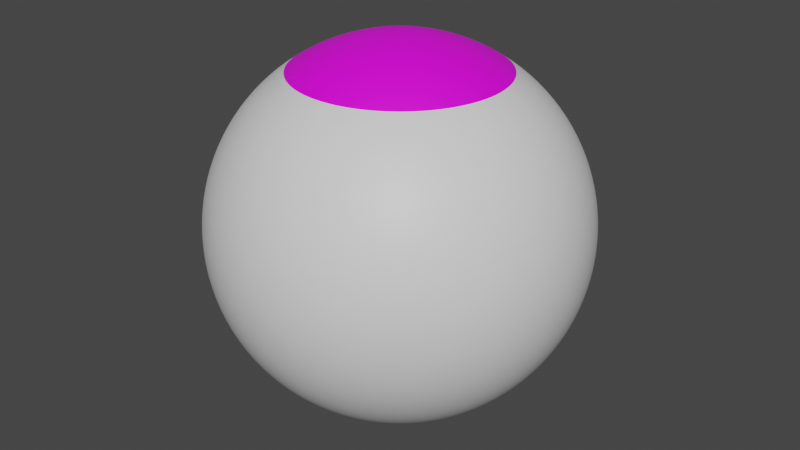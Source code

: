 # Source: globe.blend  (saved by Blender 2.92.15; exported with 4.5.12 LTS)
import bpy
from mathutils import Matrix  # noqa: F401  (used for matrix-valued properties, if any)

bpy.ops.wm.read_factory_settings(use_empty=True)
scene = bpy.context.scene
scene.name = 'Scene'

# ---- collections
col_collection = bpy.data.collections.new('Collection'); scene.collection.children.link(col_collection)

# ---- images (referenced by path relative to the original .blend; pixels are not part of the script)
import os
ASSET_DIR = os.environ.get("B2B_ASSET_DIR", "")  # directory of the original .blend (textures are referenced by path, not embedded)
HERE = os.path.dirname(os.path.abspath(__file__))  # packed textures are extracted next to this script under _unpacked/

def load_image(name, relpath, width, height, colorspace="sRGB"):
    """Load a texture the original file referenced (path relative to the .blend, or extracted next to this script)."""
    p = next((c for c in (os.path.join(HERE, relpath), os.path.join(ASSET_DIR, relpath)) if relpath and os.path.exists(c)), "")
    if p:
        img = bpy.data.images.load(p, check_existing=True)
        img.name = name
    else:  # same state as the original file: an image datablock whose file is absent (Cycles renders it pink)
        img = bpy.data.images.new(name, width, height)
        img.source = "FILE"
        img.filepath = "//" + (relpath or name)
    img.colorspace_settings.name = colorspace
    return img
img_base = load_image('base', '', 2048, 2048, 'sRGB')
img_ice3_png = load_image('Ice3.png', 'Ice3.png', 1024, 1024, 'sRGB')
img_land = load_image('Land', 'Land.png', 1024, 1024, 'sRGB')
img_water_mask = load_image('Water Mask', 'Water Mask.png', 1024, 1024, 'sRGB')

# ---- materials (node trees are filled in below, after node groups)
mat_material_001 = bpy.data.materials.new('Material.001')
mat_material_001.use_transparent_shadow = False
mat_material_002 = bpy.data.materials.new('Material.002')
mat_material_002.use_transparent_shadow = False

# ---- material node trees
mat_material_001.use_nodes = True; mat_material_001.node_tree.nodes.clear()
_N = mat_material_001.node_tree.nodes; _L = mat_material_001.node_tree.links
n0 = _N.new('ShaderNodeBsdfPrincipled'); n0.name = 'Principled BSDF'; n0.location = (10, 300)
n0.distribution = 'GGX'
n0.subsurface_method = 'BURLEY'
n0.inputs[3].default_value = 1.45
n0.inputs[27].default_value = (0.0, 0.0, 0.0, 1.0)
n0.inputs[28].default_value = 1.0
n1 = _N.new('ShaderNodeOutputMaterial'); n1.name = 'Material Output'; n1.location = (300, 300)
n2 = _N.new('ShaderNodeTexImage'); n2.name = 'Image Texture'; n2.location = (-912, 193)
n2.image = img_base
n3 = _N.new('ShaderNodeMix'); n3.name = 'Mix.001'; n3.location = (-250, -109)
n3.data_type = 'RGBA'
n4 = _N.new('ShaderNodeTexImage'); n4.name = 'Image Texture.002'; n4.location = (-601, -192)
n4.image = img_ice3_png
n5 = _N.new('ShaderNodeTexImage'); n5.name = 'Image Texture.001'; n5.location = (-920, -75)
n5.image = img_land
n6 = _N.new('ShaderNodeTexImage'); n6.name = 'Image Texture.003'; n6.location = (-157, -591)
n6.image = img_land
n7 = _N.new('ShaderNodeMix'); n7.name = 'Mix.002'; n7.location = (156, -521)
n7.data_type = 'RGBA'
n8 = _N.new('ShaderNodeMix'); n8.name = 'Mix'; n8.location = (-607, -4)
n8.data_type = 'RGBA'
n9 = _N.new('ShaderNodeUVMap'); n9.name = 'UV Map'; n9.location = (-1260, -121)
n9.uv_map = 'UVMap'
n10 = _N.new('ShaderNodeUVMap'); n10.name = 'UV Map.001'; n10.location = (-851, -412)
n10.hide = True
n10.uv_map = 'Caps'
n11 = _N.new('ShaderNodeTexImage'); n11.name = 'Image Texture.004'; n11.location = (-352, 193)
n11.image = img_water_mask
_L.new(n0.outputs[0], n1.inputs[0])
_L.new(n4.outputs[0], n3.inputs[7])
_L.new(n4.outputs[1], n3.inputs[0])
_L.new(n5.outputs[1], n8.inputs[0])
_L.new(n5.outputs[0], n8.inputs[7])
_L.new(n6.outputs[1], n7.inputs[0])
_L.new(n6.outputs[0], n7.inputs[7])
_L.new(n2.outputs[0], n8.inputs[6])
_L.new(n8.outputs[2], n3.inputs[6])
_L.new(n9.outputs[0], n5.inputs[0])
_L.new(n9.outputs[0], n2.inputs[0])
_L.new(n10.outputs[0], n4.inputs[0])
_L.new(n11.outputs[0], n0.inputs[0])
n1.is_active_output = True
mat_material_002.use_nodes = True; mat_material_002.node_tree.nodes.clear()
_N = mat_material_002.node_tree.nodes; _L = mat_material_002.node_tree.links
n0 = _N.new('ShaderNodeBsdfPrincipled'); n0.name = 'Principled BSDF'; n0.location = (10, 300)
n0.distribution = 'GGX'
n0.subsurface_method = 'BURLEY'
n0.inputs[3].default_value = 1.45
n0.inputs[27].default_value = (0.0, 0.0, 0.0, 1.0)
n0.inputs[28].default_value = 1.0
n1 = _N.new('ShaderNodeOutputMaterial'); n1.name = 'Material Output'; n1.location = (300, 300)
_L.new(n0.outputs[0], n1.inputs[0])
n1.is_active_output = True

# ---- world
world_world = bpy.data.worlds.new('World'); scene.world = world_world
world_world.use_nodes = True; world_world.node_tree.nodes.clear()
_N = world_world.node_tree.nodes; _L = world_world.node_tree.links
n0 = _N.new('ShaderNodeOutputWorld'); n0.name = 'World Output'; n0.location = (300, 300)
n1 = _N.new('ShaderNodeBackground'); n1.name = 'Background'; n1.location = (10, 300)
n1.inputs[0].default_value = (0.05088, 0.05088, 0.05088, 1.0)
_L.new(n1.outputs[0], n0.inputs[0])
n0.is_active_output = True
world_world.color = (0.05088, 0.05088, 0.05088)
world_world.use_sun_shadow = False
world_world.sun_shadow_jitter_overblur = 0.0

# ---- meshes
me_sphere = bpy.data.meshes.new('Sphere')
me_sphere.from_pydata([(0.0, 19.51, 98.08), (0.0, 38.27, 92.39), (0.0, 55.56, 83.15), (0.0, 70.71, 70.71), (0.0, 83.15, 55.56), (0.0, 92.39, 38.27), (0.0, 98.08, 19.51), (0.0, 92.39, -38.27), (0.0, 70.71, -70.71), (0.0, 38.27, -92.39), (0.0, 19.51, -98.08), (3.806, 19.13, 98.08), (7.466, 37.53, 92.39), (10.84, 54.49, 83.15), (13.79, 69.35, 70.71), (16.22, 81.55, 55.56), (18.02, 90.61, 38.27), (19.13, 96.19, 19.51), (19.51, 98.08, 7.55e-06), (19.13, 96.19, -19.51), (18.02, 90.61, -38.27), (16.22, 81.55, -55.56), (13.79, 69.35, -70.71), (10.84, 54.49, -83.15), (7.466, 37.53, -92.39), (3.806, 19.13, -98.08), (7.466, 18.02, 98.08), (14.64, 35.36, 92.39), (21.26, 51.33, 83.15), (27.06, 65.33, 70.71), (31.82, 76.82, 55.56), (35.36, 85.36, 38.27), (37.53, 90.61, 19.51), (38.27, 92.39, 7.55e-06), (37.53, 90.61, -19.51), (35.36, 85.36, -38.27), (31.82, 76.82, -55.56), (27.06, 65.33, -70.71), (21.26, 51.33, -83.15), (14.64, 35.36, -92.39), (7.466, 18.02, -98.08), (10.84, 16.22, 98.08), (21.26, 31.82, 92.39), (30.87, 46.19, 83.15), (39.28, 58.79, 70.71), (46.19, 69.13, 55.56), (51.33, 76.82, 38.27), (54.49, 81.55, 19.51), (55.56, 83.15, 7.55e-06), (54.49, 81.55, -19.51), (51.33, 76.82, -38.27), (46.19, 69.13, -55.56), (39.28, 58.79, -70.71), (30.87, 46.19, -83.15), (21.26, 31.82, -92.39), (10.84, 16.22, -98.08), (13.79, 13.79, 98.08), (27.06, 27.06, 92.39), (39.28, 39.28, 83.15), (50.0, 50.0, 70.71), (58.79, 58.79, 55.56), (65.33, 65.33, 38.27), (69.35, 69.35, 19.51), (70.71, 70.71, 7.55e-06), (69.35, 69.35, -19.51), (65.33, 65.33, -38.27), (58.79, 58.79, -55.56), (50.0, 50.0, -70.71), (39.28, 39.28, -83.15), (27.06, 27.06, -92.39), (13.79, 13.79, -98.08), (16.22, 10.84, 98.08), (31.82, 21.26, 92.39), (46.19, 30.87, 83.15), (58.79, 39.28, 70.71), (69.13, 46.19, 55.56), (76.82, 51.33, 38.27), (81.55, 54.49, 19.51), (83.15, 55.56, 7.55e-06), (81.55, 54.49, -19.51), (76.82, 51.33, -38.27), (69.13, 46.19, -55.56), (58.79, 39.28, -70.71), (46.19, 30.87, -83.15), (31.82, 21.26, -92.39), (16.22, 10.84, -98.08), (18.02, 7.466, 98.08), (35.36, 14.64, 92.39), (51.33, 21.26, 83.15), (65.33, 27.06, 70.71), (76.82, 31.82, 55.56), (85.36, 35.36, 38.27), (90.61, 37.53, 19.51), (92.39, 38.27, 7.55e-06), (90.61, 37.53, -19.51), (85.36, 35.36, -38.27), (76.82, 31.82, -55.56), (65.33, 27.06, -70.71), (51.33, 21.26, -83.15), (35.36, 14.64, -92.39), (18.02, 7.466, -98.08), (19.13, 3.806, 98.08), (37.53, 7.466, 92.39), (54.49, 10.84, 83.15), (69.35, 13.79, 70.71), (81.55, 16.22, 55.56), (90.61, 18.02, 38.27), (96.19, 19.13, 19.51), (98.08, 19.51, 7.55e-06), (96.19, 19.13, -19.51), (90.61, 18.02, -38.27), (81.55, 16.22, -55.56), (69.35, 13.79, -70.71), (54.49, 10.84, -83.15), (37.53, 7.466, -92.39), (19.13, 3.806, -98.08), (19.51, -3.329e-05, 98.08), (38.27, -3.4e-05, 92.39), (55.56, -3.305e-05, 83.15), (70.71, -3.687e-05, 70.71), (83.15, -2.638e-05, 55.56), (92.39, -4.068e-05, 38.27), (98.08, -4.831e-05, 19.51), (100.0, -3.305e-05, 7.55e-06), (98.08, -4.259e-05, -19.51), (92.39, -5.594e-05, -38.27), (83.15, -2.638e-05, -55.56), (70.71, -3.687e-05, -70.71), (55.56, -3.019e-05, -83.15), (38.27, -3.4e-05, -92.39), (19.51, -3.52e-05, -98.08), (19.13, -3.806, 98.08), (37.53, -7.466, 92.39), (54.49, -10.84, 83.15), (69.35, -13.8, 70.71), (81.55, -16.22, 55.56), (90.61, -18.02, 38.27), (96.19, -19.13, 19.51), (98.08, -19.51, 7.55e-06), (96.19, -19.13, -19.51), (90.61, -18.02, -38.27), (81.55, -16.22, -55.56), (69.35, -13.8, -70.71), (54.49, -10.84, -83.15), (37.53, -7.466, -92.39), (19.13, -3.806, -98.08), (18.02, -7.466, 98.08), (35.36, -14.64, 92.39), (51.33, -21.26, 83.15), (65.33, -27.06, 70.71), (76.82, -31.82, 55.56), (85.36, -35.36, 38.27), (90.61, -37.53, 19.51), (92.39, -38.27, 7.55e-06), (90.61, -37.53, -19.51), (85.36, -35.36, -38.27), (76.82, -31.82, -55.56), (65.33, -27.06, -70.71), (51.33, -21.26, -83.15), (35.36, -14.64, -92.39), (18.02, -7.466, -98.08), (16.22, -10.84, 98.08), (31.82, -21.26, 92.39), (46.19, -30.87, 83.15), (58.79, -39.28, 70.71), (69.13, -46.19, 55.56), (76.82, -51.33, 38.27), (81.55, -54.49, 19.51), (83.15, -55.56, 7.55e-06), (81.55, -54.49, -19.51), (76.82, -51.33, -38.27), (69.13, -46.19, -55.56), (58.79, -39.28, -70.71), (46.19, -30.87, -83.15), (31.82, -21.26, -92.39), (16.22, -10.84, -98.08), (13.79, -13.8, 98.08), (27.06, -27.06, 92.39), (39.28, -39.28, 83.15), (50.0, -50.0, 70.71), (58.79, -58.79, 55.56), (65.33, -65.33, 38.27), (69.35, -69.35, 19.51), (70.71, -70.71, 7.55e-06), (69.35, -69.35, -19.51), (65.33, -65.33, -38.27), (58.79, -58.79, -55.56), (50.0, -50.0, -70.71), (39.28, -39.28, -83.15), (27.06, -27.06, -92.39), (13.79, -13.8, -98.08), (10.84, -16.22, 98.08), (21.26, -31.82, 92.39), (30.87, -46.19, 83.15), (39.28, -58.79, 70.71), (46.19, -69.13, 55.56), (51.33, -76.82, 38.27), (54.49, -81.55, 19.51), (55.56, -83.15, 7.55e-06), (54.49, -81.55, -19.51), (51.33, -76.82, -38.27), (46.19, -69.13, -55.56), (39.28, -58.79, -70.71), (30.87, -46.19, -83.15), (21.26, -31.82, -92.39), (10.84, -16.22, -98.08), (7.466, -18.02, 98.08), (14.64, -35.36, 92.39), (21.26, -51.33, 83.15), (27.06, -65.33, 70.71), (31.82, -76.82, 55.56), (35.36, -85.36, 38.27), (37.53, -90.61, 19.51), (38.27, -92.39, 7.55e-06), (37.53, -90.61, -19.51), (35.36, -85.36, -38.27), (31.82, -76.82, -55.56), (27.06, -65.33, -70.71), (21.26, -51.33, -83.15), (14.64, -35.36, -92.39), (7.466, -18.02, -98.08), (3.806, -19.13, 98.08), (7.466, -37.53, 92.39), (10.84, -54.49, 83.15), (13.79, -69.35, 70.71), (16.22, -81.55, 55.56), (18.02, -90.61, 38.27), (19.13, -96.19, 19.51), (19.51, -98.08, 7.55e-06), (19.13, -96.19, -19.51), (18.02, -90.61, -38.27), (16.22, -81.55, -55.56), (13.79, -69.35, -70.71), (10.84, -54.49, -83.15), (7.466, -37.53, -92.39), (3.806, -19.13, -98.08), (-7.957e-07, -19.51, 98.08), (1.112e-06, -38.27, 92.39), (6.348e-07, -55.56, 83.15), (-4.134e-06, -70.71, 70.71), (6.357e-06, -83.15, 55.56), (-1.272e-05, -92.39, 38.27), (-1.272e-05, -98.08, 19.51), (4.45e-06, -100.0, 7.55e-06), (-1.462e-05, -98.08, -19.51), (-2.988e-05, -92.39, -38.27), (6.357e-06, -83.15, -55.56), (-4.134e-06, -70.71, -70.71), (3.496e-06, -55.56, -83.15), (1.58e-07, -38.27, -92.39), (-4.372e-06, -19.51, -98.08), (-3.806, -19.13, 98.08), (-7.466, -37.53, 92.39), (-10.84, -54.49, 83.15), (-13.79, -69.35, 70.71), (-16.22, -81.55, 55.56), (-18.02, -90.61, 38.27), (-19.13, -96.19, 19.51), (-19.51, -98.08, 7.55e-06), (-19.13, -96.19, -19.51), (-18.02, -90.61, -38.27), (-16.22, -81.55, -55.56), (-13.79, -69.35, -70.71), (-10.84, -54.49, -83.15), (-7.466, -37.53, -92.39), (-3.806, -19.13, -98.08), (-7.466, -18.02, 98.08), (-14.64, -35.36, 92.39), (-21.26, -51.33, 83.15), (-27.06, -65.33, 70.71), (-31.82, -76.82, 55.56), (-35.36, -85.36, 38.27), (-37.53, -90.61, 19.51), (-38.27, -92.39, 7.55e-06), (-37.53, -90.61, -19.51), (-35.36, -85.36, -38.27), (-31.82, -76.82, -55.56), (-27.06, -65.33, -70.71), (-21.26, -51.33, -83.15), (-14.64, -35.36, -92.39), (-7.466, -18.02, -98.08), (-10.84, -16.22, 98.08), (-21.26, -31.82, 92.39), (-30.87, -46.19, 83.15), (-39.28, -58.79, 70.71), (-46.19, -69.13, 55.56), (-51.33, -76.82, 38.27), (-54.49, -81.55, 19.51), (-55.56, -83.15, 7.55e-06), (-54.49, -81.55, -19.51), (-51.33, -76.82, -38.27), (-46.19, -69.13, -55.56), (-39.28, -58.79, -70.71), (-30.87, -46.19, -83.15), (-21.26, -31.82, -92.39), (-10.84, -16.22, -98.08), (-13.79, -13.8, 98.08), (-27.06, -27.06, 92.39), (-39.28, -39.28, 83.15), (-50.0, -50.0, 70.71), (-58.79, -58.79, 55.56), (-65.33, -65.33, 38.27), (-69.35, -69.35, 19.51), (-70.71, -70.71, 7.55e-06), (-69.35, -69.35, -19.51), (-65.33, -65.33, -38.27), (-58.79, -58.79, -55.56), (-50.0, -50.0, -70.71), (-39.28, -39.28, -83.15), (-27.06, -27.06, -92.39), (-13.79, -13.79, -98.08), (-16.22, -10.84, 98.08), (-31.82, -21.26, 92.39), (-46.19, -30.87, 83.15), (-58.79, -39.28, 70.71), (-69.13, -46.19, 55.56), (-76.82, -51.33, 38.27), (-81.55, -54.49, 19.51), (-83.15, -55.56, 7.55e-06), (-81.55, -54.49, -19.51), (-76.82, -51.33, -38.27), (-69.13, -46.19, -55.56), (-58.79, -39.28, -70.71), (-46.19, -30.87, -83.15), (-31.82, -21.26, -92.39), (-16.22, -10.84, -98.08), (-3.01e-05, -4.505e-05, 100.0), (-18.02, -7.466, 98.08), (-35.36, -14.64, 92.39), (-51.33, -21.26, 83.15), (-65.33, -27.06, 70.71), (-76.82, -31.82, 55.56), (-85.36, -35.36, 38.27), (-90.61, -37.53, 19.51), (-92.39, -38.27, 7.55e-06), (-90.61, -37.53, -19.51), (-85.36, -35.36, -38.27), (-76.82, -31.82, -55.56), (-65.33, -27.06, -70.71), (-51.33, -21.26, -83.15), (-35.36, -14.64, -92.39), (-18.02, -7.466, -98.08), (-19.13, -3.806, 98.08), (-37.53, -7.466, 92.39), (-54.49, -10.84, 83.15), (-69.35, -13.79, 70.71), (-81.55, -16.22, 55.56), (-90.61, -18.02, 38.27), (-96.19, -19.13, 19.51), (-98.08, -19.51, 7.55e-06), (-96.19, -19.13, -19.51), (-90.61, -18.02, -38.27), (-81.55, -16.22, -55.56), (-69.35, -13.79, -70.71), (-54.49, -10.84, -83.15), (-37.53, -7.466, -92.39), (-19.13, -3.806, -98.08), (-19.51, -2.9e-05, 98.08), (-38.27, -3.019e-05, 92.39), (-55.56, -2.638e-05, 83.15), (-70.71, -2.447e-05, 70.71), (-83.15, -3.114e-05, 55.56), (-92.39, -1.207e-05, 38.27), (-98.08, -1.588e-05, 19.51), (-100.0, -3.305e-05, 7.55e-06), (-98.08, -1.588e-05, -19.51), (-92.39, 8.911e-06, -38.27), (-83.15, -3.114e-05, -55.56), (-70.71, -2.447e-05, -70.71), (-55.56, -2.924e-05, -83.15), (-38.27, -2.781e-05, -92.39), (-19.51, -2.614e-05, -98.08), (-19.13, 3.806, 98.08), (-37.53, 7.466, 92.39), (-54.49, 10.84, 83.15), (-69.35, 13.79, 70.71), (-81.55, 16.22, 55.56), (-90.61, 18.02, 38.27), (-96.19, 19.13, 19.51), (-98.08, 19.51, 7.55e-06), (-96.19, 19.13, -19.51), (-90.61, 18.02, -38.27), (-81.55, 16.22, -55.56), (-69.35, 13.79, -70.71), (-54.49, 10.84, -83.15), (-37.53, 7.466, -92.39), (-19.13, 3.806, -98.08), (-18.02, 7.466, 98.08), (-35.36, 14.64, 92.39), (-51.33, 21.26, 83.15), (-65.33, 27.06, 70.71), (-76.82, 31.82, 55.56), (-85.36, 35.36, 38.27), (-90.61, 37.53, 19.51), (-92.39, 38.27, 7.55e-06), (-90.61, 37.53, -19.51), (-85.36, 35.36, -38.27), (-76.82, 31.82, -55.56), (-65.33, 27.06, -70.71), (-51.33, 21.26, -83.15), (-35.36, 14.64, -92.39), (-18.02, 7.466, -98.08), (-16.22, 10.84, 98.08), (-31.82, 21.26, 92.39), (-46.19, 30.87, 83.15), (-58.79, 39.28, 70.71), (-69.13, 46.19, 55.56), (-76.82, 51.33, 38.27), (-81.55, 54.49, 19.51), (-83.15, 55.56, 7.55e-06), (-81.55, 54.49, -19.51), (-76.82, 51.33, -38.27), (-69.13, 46.19, -55.56), (-58.79, 39.28, -70.71), (-46.19, 30.87, -83.15), (-31.82, 21.26, -92.39), (-16.22, 10.84, -98.08), (0.0, -3.258e-05, -100.0), (-13.79, 13.79, 98.08), (-27.06, 27.06, 92.39), (-39.28, 39.28, 83.15), (-50.0, 50.0, 70.71), (-58.79, 58.79, 55.56), (-65.33, 65.33, 38.27), (-69.35, 69.35, 19.51), (-70.71, 70.71, 7.55e-06), (-69.35, 69.35, -19.51), (-65.33, 65.33, -38.27), (-58.79, 58.79, -55.56), (-50.0, 50.0, -70.71), (-39.28, 39.28, -83.15), (-27.06, 27.06, -92.39), (-13.79, 13.79, -98.08), (-10.84, 16.22, 98.08), (-21.26, 31.82, 92.39), (-30.87, 46.19, 83.15), (-39.28, 58.79, 70.71), (-46.19, 69.13, 55.56), (-51.33, 76.82, 38.27), (-54.49, 81.55, 19.51), (-55.56, 83.15, 7.55e-06), (-54.49, 81.55, -19.51), (-51.33, 76.82, -38.27), (-46.19, 69.13, -55.56), (-39.28, 58.79, -70.71), (-30.87, 46.19, -83.15), (-21.26, 31.82, -92.39), (-10.84, 16.22, -98.08), (-7.466, 18.02, 98.08), (-14.64, 35.36, 92.39), (-21.26, 51.33, 83.15), (-27.06, 65.33, 70.71), (-31.82, 76.82, 55.56), (-35.36, 85.36, 38.27), (-37.53, 90.61, 19.51), (-38.27, 92.39, 7.55e-06), (-37.53, 90.61, -19.51), (-35.36, 85.36, -38.27), (-31.82, 76.82, -55.56), (-27.06, 65.33, -70.71), (-21.26, 51.33, -83.15), (-14.64, 35.36, -92.39), (-7.466, 18.02, -98.08), (-3.806, 19.13, 98.08), (-7.466, 37.53, 92.39), (-10.84, 54.49, 83.15), (-13.79, 69.35, 70.71), (-16.22, 81.55, 55.56), (-18.02, 90.61, 38.27), (-19.13, 96.19, 19.51), (-19.51, 98.08, 7.55e-06), (-19.13, 96.19, -19.51), (-18.02, 90.61, -38.27), (-16.22, 81.55, -55.56), (-13.79, 69.35, -70.71), (-10.84, 54.49, -83.15), (-7.466, 37.53, -92.39), (-3.806, 19.13, -98.08), (8.264e-06, 100.0, 7.55e-06), (2.925e-05, 98.08, -19.51), (1.589e-05, 83.15, -55.56), (1.208e-05, 55.56, -83.15)], [], [(10, 9, 24, 25), (478, 6, 17, 18), (0, 326, 11), (417, 10, 25), (479, 478, 18, 19), (1, 0, 11, 12), (7, 479, 19, 20), (2, 1, 12, 13), (480, 7, 20, 21), (3, 2, 13, 14), (8, 480, 21, 22), (4, 3, 14, 15), (481, 8, 22, 23), (5, 4, 15, 16), (9, 481, 23, 24), (6, 5, 16, 17), (24, 23, 38, 39), (17, 16, 31, 32), (25, 24, 39, 40), (18, 17, 32, 33), (11, 326, 26), (417, 25, 40), (19, 18, 33, 34), (12, 11, 26, 27), (20, 19, 34, 35), (13, 12, 27, 28), (21, 20, 35, 36), (14, 13, 28, 29), (22, 21, 36, 37), (15, 14, 29, 30), (23, 22, 37, 38), (16, 15, 30, 31), (28, 27, 42, 43), (36, 35, 50, 51), (29, 28, 43, 44), (37, 36, 51, 52), (30, 29, 44, 45), (38, 37, 52, 53), (31, 30, 45, 46), (39, 38, 53, 54), (32, 31, 46, 47), (40, 39, 54, 55), (33, 32, 47, 48), (26, 326, 41), (417, 40, 55), (34, 33, 48, 49), (27, 26, 41, 42), (35, 34, 49, 50), (47, 46, 61, 62), (55, 54, 69, 70), (48, 47, 62, 63), (41, 326, 56), (417, 55, 70), (49, 48, 63, 64), (42, 41, 56, 57), (50, 49, 64, 65), (43, 42, 57, 58), (51, 50, 65, 66), (44, 43, 58, 59), (52, 51, 66, 67), (45, 44, 59, 60), (53, 52, 67, 68), (46, 45, 60, 61), (54, 53, 68, 69), (66, 65, 80, 81), (59, 58, 73, 74), (67, 66, 81, 82), (60, 59, 74, 75), (68, 67, 82, 83), (61, 60, 75, 76), (69, 68, 83, 84), (62, 61, 76, 77), (70, 69, 84, 85), (63, 62, 77, 78), (56, 326, 71), (417, 70, 85), (64, 63, 78, 79), (57, 56, 71, 72), (65, 64, 79, 80), (58, 57, 72, 73), (85, 84, 99, 100), (78, 77, 92, 93), (71, 326, 86), (417, 85, 100), (79, 78, 93, 94), (72, 71, 86, 87), (80, 79, 94, 95), (73, 72, 87, 88), (81, 80, 95, 96), (74, 73, 88, 89), (82, 81, 96, 97), (75, 74, 89, 90), (83, 82, 97, 98), (76, 75, 90, 91), (84, 83, 98, 99), (77, 76, 91, 92), (97, 96, 111, 112), (90, 89, 104, 105), (98, 97, 112, 113), (91, 90, 105, 106), (99, 98, 113, 114), (92, 91, 106, 107), (100, 99, 114, 115), (93, 92, 107, 108), (86, 326, 101), (417, 100, 115), (94, 93, 108, 109), (87, 86, 101, 102), (95, 94, 109, 110), (88, 87, 102, 103), (96, 95, 110, 111), (89, 88, 103, 104), (101, 326, 116), (417, 115, 130), (109, 108, 123, 124), (102, 101, 116, 117), (110, 109, 124, 125), (103, 102, 117, 118), (111, 110, 125, 126), (104, 103, 118, 119), (112, 111, 126, 127), (105, 104, 119, 120), (113, 112, 127, 128), (106, 105, 120, 121), (114, 113, 128, 129), (107, 106, 121, 122), (115, 114, 129, 130), (108, 107, 122, 123), (120, 119, 134, 135), (128, 127, 142, 143), (121, 120, 135, 136), (129, 128, 143, 144), (122, 121, 136, 137), (130, 129, 144, 145), (123, 122, 137, 138), (116, 326, 131), (417, 130, 145), (124, 123, 138, 139), (117, 116, 131, 132), (125, 124, 139, 140), (118, 117, 132, 133), (126, 125, 140, 141), (119, 118, 133, 134), (127, 126, 141, 142), (139, 138, 153, 154), (132, 131, 146, 147), (140, 139, 154, 155), (133, 132, 147, 148), (141, 140, 155, 156), (134, 133, 148, 149), (142, 141, 156, 157), (135, 134, 149, 150), (143, 142, 157, 158), (136, 135, 150, 151), (144, 143, 158, 159), (137, 136, 151, 152), (145, 144, 159, 160), (138, 137, 152, 153), (131, 326, 146), (417, 145, 160), (158, 157, 172, 173), (151, 150, 165, 166), (159, 158, 173, 174), (152, 151, 166, 167), (160, 159, 174, 175), (153, 152, 167, 168), (146, 326, 161), (417, 160, 175), (154, 153, 168, 169), (147, 146, 161, 162), (155, 154, 169, 170), (148, 147, 162, 163), (156, 155, 170, 171), (149, 148, 163, 164), (157, 156, 171, 172), (150, 149, 164, 165), (162, 161, 176, 177), (170, 169, 184, 185), (163, 162, 177, 178), (171, 170, 185, 186), (164, 163, 178, 179), (172, 171, 186, 187), (165, 164, 179, 180), (173, 172, 187, 188), (166, 165, 180, 181), (174, 173, 188, 189), (167, 166, 181, 182), (175, 174, 189, 190), (168, 167, 182, 183), (161, 326, 176), (417, 175, 190), (169, 168, 183, 184), (181, 180, 195, 196), (189, 188, 203, 204), (182, 181, 196, 197), (190, 189, 204, 205), (183, 182, 197, 198), (176, 326, 191), (417, 190, 205), (184, 183, 198, 199), (177, 176, 191, 192), (185, 184, 199, 200), (178, 177, 192, 193), (186, 185, 200, 201), (179, 178, 193, 194), (187, 186, 201, 202), (180, 179, 194, 195), (188, 187, 202, 203), (200, 199, 214, 215), (193, 192, 207, 208), (201, 200, 215, 216), (194, 193, 208, 209), (202, 201, 216, 217), (195, 194, 209, 210), (203, 202, 217, 218), (196, 195, 210, 211), (204, 203, 218, 219), (197, 196, 211, 212), (205, 204, 219, 220), (198, 197, 212, 213), (191, 326, 206), (417, 205, 220), (199, 198, 213, 214), (192, 191, 206, 207), (219, 218, 233, 234), (212, 211, 226, 227), (220, 219, 234, 235), (213, 212, 227, 228), (206, 326, 221), (417, 220, 235), (214, 213, 228, 229), (207, 206, 221, 222), (215, 214, 229, 230), (208, 207, 222, 223), (216, 215, 230, 231), (209, 208, 223, 224), (217, 216, 231, 232), (210, 209, 224, 225), (218, 217, 232, 233), (211, 210, 225, 226), (231, 230, 245, 246), (224, 223, 238, 239), (232, 231, 246, 247), (225, 224, 239, 240), (233, 232, 247, 248), (226, 225, 240, 241), (234, 233, 248, 249), (227, 226, 241, 242), (235, 234, 249, 250), (228, 227, 242, 243), (221, 326, 236), (417, 235, 250), (229, 228, 243, 244), (222, 221, 236, 237), (230, 229, 244, 245), (223, 222, 237, 238), (250, 249, 264, 265), (243, 242, 257, 258), (236, 326, 251), (417, 250, 265), (244, 243, 258, 259), (237, 236, 251, 252), (245, 244, 259, 260), (238, 237, 252, 253), (246, 245, 260, 261), (239, 238, 253, 254), (247, 246, 261, 262), (240, 239, 254, 255), (248, 247, 262, 263), (241, 240, 255, 256), (249, 248, 263, 264), (242, 241, 256, 257), (254, 253, 268, 269), (262, 261, 276, 277), (255, 254, 269, 270), (263, 262, 277, 278), (256, 255, 270, 271), (264, 263, 278, 279), (257, 256, 271, 272), (265, 264, 279, 280), (258, 257, 272, 273), (251, 326, 266), (417, 265, 280), (259, 258, 273, 274), (252, 251, 266, 267), (260, 259, 274, 275), (253, 252, 267, 268), (261, 260, 275, 276), (273, 272, 287, 288), (266, 326, 281), (417, 280, 295), (274, 273, 288, 289), (267, 266, 281, 282), (275, 274, 289, 290), (268, 267, 282, 283), (276, 275, 290, 291), (269, 268, 283, 284), (277, 276, 291, 292), (270, 269, 284, 285), (278, 277, 292, 293), (271, 270, 285, 286), (279, 278, 293, 294), (272, 271, 286, 287), (280, 279, 294, 295), (292, 291, 306, 307), (285, 284, 299, 300), (293, 292, 307, 308), (286, 285, 300, 301), (294, 293, 308, 309), (287, 286, 301, 302), (295, 294, 309, 310), (288, 287, 302, 303), (281, 326, 296), (417, 295, 310), (289, 288, 303, 304), (282, 281, 296, 297), (290, 289, 304, 305), (283, 282, 297, 298), (291, 290, 305, 306), (284, 283, 298, 299), (296, 326, 311), (417, 310, 325), (304, 303, 318, 319), (297, 296, 311, 312), (305, 304, 319, 320), (298, 297, 312, 313), (306, 305, 320, 321), (299, 298, 313, 314), (307, 306, 321, 322), (300, 299, 314, 315), (308, 307, 322, 323), (301, 300, 315, 316), (309, 308, 323, 324), (302, 301, 316, 317), (310, 309, 324, 325), (303, 302, 317, 318), (315, 314, 330, 331), (323, 322, 338, 339), (316, 315, 331, 332), (324, 323, 339, 340), (317, 316, 332, 333), (325, 324, 340, 341), (318, 317, 333, 334), (311, 326, 327), (417, 325, 341), (319, 318, 334, 335), (312, 311, 327, 328), (320, 319, 335, 336), (313, 312, 328, 329), (321, 320, 336, 337), (314, 313, 329, 330), (322, 321, 337, 338), (335, 334, 349, 350), (328, 327, 342, 343), (336, 335, 350, 351), (329, 328, 343, 344), (337, 336, 351, 352), (330, 329, 344, 345), (338, 337, 352, 353), (331, 330, 345, 346), (339, 338, 353, 354), (332, 331, 346, 347), (340, 339, 354, 355), (333, 332, 347, 348), (341, 340, 355, 356), (334, 333, 348, 349), (327, 326, 342), (417, 341, 356), (354, 353, 368, 369), (347, 346, 361, 362), (355, 354, 369, 370), (348, 347, 362, 363), (356, 355, 370, 371), (349, 348, 363, 364), (342, 326, 357), (417, 356, 371), (350, 349, 364, 365), (343, 342, 357, 358), (351, 350, 365, 366), (344, 343, 358, 359), (352, 351, 366, 367), (345, 344, 359, 360), (353, 352, 367, 368), (346, 345, 360, 361), (366, 365, 380, 381), (359, 358, 373, 374), (367, 366, 381, 382), (360, 359, 374, 375), (368, 367, 382, 383), (361, 360, 375, 376), (369, 368, 383, 384), (362, 361, 376, 377), (370, 369, 384, 385), (363, 362, 377, 378), (371, 370, 385, 386), (364, 363, 378, 379), (357, 326, 372), (417, 371, 386), (365, 364, 379, 380), (358, 357, 372, 373), (385, 384, 399, 400), (378, 377, 392, 393), (386, 385, 400, 401), (379, 378, 393, 394), (372, 326, 387), (417, 386, 401), (380, 379, 394, 395), (373, 372, 387, 388), (381, 380, 395, 396), (374, 373, 388, 389), (382, 381, 396, 397), (375, 374, 389, 390), (383, 382, 397, 398), (376, 375, 390, 391), (384, 383, 398, 399), (377, 376, 391, 392), (389, 388, 403, 404), (397, 396, 411, 412), (390, 389, 404, 405), (398, 397, 412, 413), (391, 390, 405, 406), (399, 398, 413, 414), (392, 391, 406, 407), (400, 399, 414, 415), (393, 392, 407, 408), (401, 400, 415, 416), (394, 393, 408, 409), (387, 326, 402), (417, 401, 416), (395, 394, 409, 410), (388, 387, 402, 403), (396, 395, 410, 411), (408, 407, 423, 424), (416, 415, 431, 432), (409, 408, 424, 425), (402, 326, 418), (417, 416, 432), (410, 409, 425, 426), (403, 402, 418, 419), (411, 410, 426, 427), (404, 403, 419, 420), (412, 411, 427, 428), (405, 404, 420, 421), (413, 412, 428, 429), (406, 405, 421, 422), (414, 413, 429, 430), (407, 406, 422, 423), (415, 414, 430, 431), (428, 427, 442, 443), (421, 420, 435, 436), (429, 428, 443, 444), (422, 421, 436, 437), (430, 429, 444, 445), (423, 422, 437, 438), (431, 430, 445, 446), (424, 423, 438, 439), (432, 431, 446, 447), (425, 424, 439, 440), (418, 326, 433), (417, 432, 447), (426, 425, 440, 441), (419, 418, 433, 434), (427, 426, 441, 442), (420, 419, 434, 435), (447, 446, 461, 462), (440, 439, 454, 455), (433, 326, 448), (417, 447, 462), (441, 440, 455, 456), (434, 433, 448, 449), (442, 441, 456, 457), (435, 434, 449, 450), (443, 442, 457, 458), (436, 435, 450, 451), (444, 443, 458, 459), (437, 436, 451, 452), (445, 444, 459, 460), (438, 437, 452, 453), (446, 445, 460, 461), (439, 438, 453, 454), (451, 450, 465, 466), (459, 458, 473, 474), (452, 451, 466, 467), (460, 459, 474, 475), (453, 452, 467, 468), (461, 460, 475, 476), (454, 453, 468, 469), (462, 461, 476, 477), (455, 454, 469, 470), (448, 326, 463), (417, 462, 477), (456, 455, 470, 471), (449, 448, 463, 464), (457, 456, 471, 472), (450, 449, 464, 465), (458, 457, 472, 473), (470, 469, 6, 478), (463, 326, 0), (417, 477, 10), (471, 470, 478, 479), (464, 463, 0, 1), (472, 471, 479, 7), (465, 464, 1, 2), (473, 472, 7, 480), (466, 465, 2, 3), (474, 473, 480, 8), (467, 466, 3, 4), (475, 474, 8, 481), (468, 467, 4, 5), (476, 475, 481, 9), (469, 468, 5, 6), (477, 476, 9, 10)])
me_sphere.polygons.foreach_set('use_smooth', [True] * 512)
me_sphere.polygons.foreach_set('material_index', [0, 1, 0, 0, 1, 0, 1, 0, 1, 1, 1, 1, 1, 1, 0, 1, 0, 1, 0, 1, 0, 0, 1, 0, 1, 0, 1, 1, 1, 1, 1, 1, 0, 1, 1, 1, 1, 1, 1, 0, 1, 0, 1, 0, 0, 1, 0, 1, 1, 0, 1, 0, 0, 1, 0, 1, 0, 1, 1, 1, 1, 1, 1, 0, 1, 1, 1, 1, 1, 1, 0, 1, 0, 1, 0, 0, 1, 0, 1, 0, 0, 1, 0, 0, 1, 0, 1, 0, 1, 1, 1, 1, 1, 1, 0, 1, 1, 1, 1, 1, 0, 1, 0, 1, 0, 0, 1, 0, 1, 0, 1, 1, 0, 0, 1, 0, 1, 0, 1, 1, 1, 1, 1, 1, 0, 1, 0, 1, 1, 1, 1, 0, 1, 0, 1, 0, 0, 1, 0, 1, 0, 1, 1, 1, 1, 0, 1, 0, 1, 1, 1, 1, 1, 1, 0, 1, 0, 1, 0, 0, 1, 1, 0, 1, 0, 1, 0, 0, 1, 0, 1, 0, 1, 1, 1, 1, 0, 1, 0, 1, 1, 1, 1, 1, 1, 0, 1, 0, 1, 0, 0, 1, 1, 0, 1, 0, 1, 0, 0, 1, 0, 1, 0, 1, 1, 1, 1, 1, 1, 0, 1, 1, 1, 1, 1, 1, 0, 1, 0, 1, 0, 0, 1, 0, 0, 1, 0, 1, 0, 0, 1, 0, 1, 0, 1, 1, 1, 1, 1, 1, 1, 1, 1, 1, 1, 1, 0, 1, 0, 1, 0, 0, 1, 0, 1, 0, 0, 1, 0, 0, 1, 0, 1, 0, 1, 1, 1, 1, 1, 1, 0, 1, 1, 1, 1, 1, 1, 0, 1, 0, 1, 0, 0, 1, 0, 1, 0, 1, 1, 0, 0, 1, 0, 1, 0, 1, 1, 1, 1, 1, 1, 0, 1, 0, 1, 1, 1, 1, 0, 1, 0, 1, 0, 0, 1, 0, 1, 0, 1, 1, 0, 0, 1, 0, 1, 0, 1, 1, 1, 1, 1, 1, 0, 1, 0, 1, 1, 1, 1, 0, 1, 0, 1, 0, 0, 1, 0, 1, 0, 1, 1, 1, 1, 0, 1, 0, 1, 1, 1, 1, 1, 1, 0, 1, 0, 1, 0, 0, 1, 1, 0, 1, 0, 1, 0, 0, 1, 0, 1, 0, 1, 1, 1, 1, 1, 0, 1, 1, 1, 1, 1, 1, 0, 1, 0, 1, 0, 0, 1, 0, 0, 1, 0, 1, 0, 0, 1, 0, 1, 0, 1, 1, 1, 1, 1, 1, 0, 1, 1, 1, 1, 1, 1, 0, 1, 0, 1, 0, 0, 1, 0, 1, 1, 0, 1, 0, 0, 1, 0, 1, 0, 1, 1, 1, 1, 1, 1, 0, 1, 1, 1, 1, 1, 1, 0, 1, 0, 1, 0, 0, 1, 0, 1, 0, 0, 1, 0, 0, 1, 0, 1, 0, 1, 1, 1, 1, 1, 1, 0, 1, 1, 1, 1, 1, 1, 0, 1, 0, 1, 0, 0, 1, 0, 1, 0, 1, 1, 0, 0, 1, 0, 1, 0, 1, 1, 1, 1, 1, 1, 0, 1, 0])
_uv = me_sphere.uv_layers.new(name='UVMap')
_uv.uv.foreach_set('vector', [0.75, 0.0625, 0.75, 0.125, 0.7188, 0.125, 0.7187, 0.0625, 0.75, 0.5, 0.75, 0.5625, 0.7188, 0.5625, 0.7188, 0.5, 0.75, 0.9375, 0.7344, 1.0, 0.7187, 0.9375, 0.7344, 0.0, 0.75, 0.0625, 0.7187, 0.0625, 0.75, 0.4375, 0.75, 0.5, 0.7188, 0.5, 0.7188, 0.4375, 0.75, 0.875, 0.75, 0.9375, 0.7187, 0.9375, 0.7188, 0.875, 0.75, 0.375, 0.75, 0.4375, 0.7188, 0.4375, 0.7188, 0.375, 0.75, 0.8125, 0.75, 0.875, 0.7188, 0.875, 0.7188, 0.8125, 0.75, 0.3125, 0.75, 0.375, 0.7188, 0.375, 0.7188, 0.3125, 0.75, 0.75, 0.75, 0.8125, 0.7188, 0.8125, 0.7188, 0.75, 0.75, 0.25, 0.75, 0.3125, 0.7188, 0.3125, 0.7188, 0.25, 0.75, 0.6875, 0.75, 0.75, 0.7188, 0.75, 0.7188, 0.6875, 0.75, 0.1875, 0.75, 0.25, 0.7188, 0.25, 0.7188, 0.1875, 0.75, 0.625, 0.75, 0.6875, 0.7188, 0.6875, 0.7188, 0.625, 0.75, 0.125, 0.75, 0.1875, 0.7188, 0.1875, 0.7188, 0.125, 0.75, 0.5625, 0.75, 0.625, 0.7188, 0.625, 0.7188, 0.5625, 0.7188, 0.125, 0.7188, 0.1875, 0.6875, 0.1875, 0.6875, 0.125, 0.7188, 0.5625, 0.7188, 0.625, 0.6875, 0.625, 0.6875, 0.5625, 0.7187, 0.0625, 0.7188, 0.125, 0.6875, 0.125, 0.6875, 0.0625, 0.7188, 0.5, 0.7188, 0.5625, 0.6875, 0.5625, 0.6875, 0.5, 0.7187, 0.9375, 0.7031, 1.0, 0.6875, 0.9375, 0.7031, 0.0, 0.7187, 0.0625, 0.6875, 0.0625, 0.7188, 0.4375, 0.7188, 0.5, 0.6875, 0.5, 0.6875, 0.4375, 0.7188, 0.875, 0.7187, 0.9375, 0.6875, 0.9375, 0.6875, 0.875, 0.7188, 0.375, 0.7188, 0.4375, 0.6875, 0.4375, 0.6875, 0.375, 0.7188, 0.8125, 0.7188, 0.875, 0.6875, 0.875, 0.6875, 0.8125, 0.7188, 0.3125, 0.7188, 0.375, 0.6875, 0.375, 0.6875, 0.3125, 0.7188, 0.75, 0.7188, 0.8125, 0.6875, 0.8125, 0.6875, 0.75, 0.7188, 0.25, 0.7188, 0.3125, 0.6875, 0.3125, 0.6875, 0.25, 0.7188, 0.6875, 0.7188, 0.75, 0.6875, 0.75, 0.6875, 0.6875, 0.7188, 0.1875, 0.7188, 0.25, 0.6875, 0.25, 0.6875, 0.1875, 0.7188, 0.625, 0.7188, 0.6875, 0.6875, 0.6875, 0.6875, 0.625, 0.6875, 0.8125, 0.6875, 0.875, 0.6562, 0.875, 0.6562, 0.8125, 0.6875, 0.3125, 0.6875, 0.375, 0.6562, 0.375, 0.6562, 0.3125, 0.6875, 0.75, 0.6875, 0.8125, 0.6562, 0.8125, 0.6562, 0.75, 0.6875, 0.25, 0.6875, 0.3125, 0.6562, 0.3125, 0.6562, 0.25, 0.6875, 0.6875, 0.6875, 0.75, 0.6562, 0.75, 0.6562, 0.6875, 0.6875, 0.1875, 0.6875, 0.25, 0.6562, 0.25, 0.6562, 0.1875, 0.6875, 0.625, 0.6875, 0.6875, 0.6562, 0.6875, 0.6562, 0.625, 0.6875, 0.125, 0.6875, 0.1875, 0.6562, 0.1875, 0.6562, 0.125, 0.6875, 0.5625, 0.6875, 0.625, 0.6562, 0.625, 0.6562, 0.5625, 0.6875, 0.0625, 0.6875, 0.125, 0.6562, 0.125, 0.6562, 0.0625, 0.6875, 0.5, 0.6875, 0.5625, 0.6562, 0.5625, 0.6562, 0.5, 0.6875, 0.9375, 0.6719, 1.0, 0.6562, 0.9375, 0.6719, 0.0, 0.6875, 0.0625, 0.6562, 0.0625, 0.6875, 0.4375, 0.6875, 0.5, 0.6562, 0.5, 0.6562, 0.4375, 0.6875, 0.875, 0.6875, 0.9375, 0.6562, 0.9375, 0.6562, 0.875, 0.6875, 0.375, 0.6875, 0.4375, 0.6562, 0.4375, 0.6562, 0.375, 0.6562, 0.5625, 0.6562, 0.625, 0.625, 0.625, 0.625, 0.5625, 0.6562, 0.0625, 0.6562, 0.125, 0.625, 0.125, 0.625, 0.0625, 0.6562, 0.5, 0.6562, 0.5625, 0.625, 0.5625, 0.625, 0.5, 0.6562, 0.9375, 0.6406, 1.0, 0.625, 0.9375, 0.6406, 0.0, 0.6562, 0.0625, 0.625, 0.0625, 0.6562, 0.4375, 0.6562, 0.5, 0.625, 0.5, 0.625, 0.4375, 0.6562, 0.875, 0.6562, 0.9375, 0.625, 0.9375, 0.625, 0.875, 0.6562, 0.375, 0.6562, 0.4375, 0.625, 0.4375, 0.625, 0.375, 0.6562, 0.8125, 0.6562, 0.875, 0.625, 0.875, 0.625, 0.8125, 0.6562, 0.3125, 0.6562, 0.375, 0.625, 0.375, 0.625, 0.3125, 0.6562, 0.75, 0.6562, 0.8125, 0.625, 0.8125, 0.625, 0.75, 0.6562, 0.25, 0.6562, 0.3125, 0.625, 0.3125, 0.625, 0.25, 0.6562, 0.6875, 0.6562, 0.75, 0.625, 0.75, 0.625, 0.6875, 0.6562, 0.1875, 0.6562, 0.25, 0.625, 0.25, 0.625, 0.1875, 0.6562, 0.625, 0.6562, 0.6875, 0.625, 0.6875, 0.625, 0.625, 0.6562, 0.125, 0.6562, 0.1875, 0.625, 0.1875, 0.625, 0.125, 0.625, 0.3125, 0.625, 0.375, 0.5937, 0.375, 0.5937, 0.3125, 0.625, 0.75, 0.625, 0.8125, 0.5937, 0.8125, 0.5937, 0.75, 0.625, 0.25, 0.625, 0.3125, 0.5937, 0.3125, 0.5937, 0.25, 0.625, 0.6875, 0.625, 0.75, 0.5937, 0.75, 0.5937, 0.6875, 0.625, 0.1875, 0.625, 0.25, 0.5937, 0.25, 0.5937, 0.1875, 0.625, 0.625, 0.625, 0.6875, 0.5937, 0.6875, 0.5937, 0.625, 0.625, 0.125, 0.625, 0.1875, 0.5937, 0.1875, 0.5937, 0.125, 0.625, 0.5625, 0.625, 0.625, 0.5937, 0.625, 0.5937, 0.5625, 0.625, 0.0625, 0.625, 0.125, 0.5937, 0.125, 0.5937, 0.0625, 0.625, 0.5, 0.625, 0.5625, 0.5937, 0.5625, 0.5937, 0.5, 0.625, 0.9375, 0.6094, 1.0, 0.5937, 0.9375, 0.6094, 0.0, 0.625, 0.0625, 0.5937, 0.0625, 0.625, 0.4375, 0.625, 0.5, 0.5937, 0.5, 0.5937, 0.4375, 0.625, 0.875, 0.625, 0.9375, 0.5937, 0.9375, 0.5937, 0.875, 0.625, 0.375, 0.625, 0.4375, 0.5937, 0.4375, 0.5937, 0.375, 0.625, 0.8125, 0.625, 0.875, 0.5937, 0.875, 0.5937, 0.8125, 0.5937, 0.0625, 0.5937, 0.125, 0.5625, 0.125, 0.5625, 0.0625, 0.5937, 0.5, 0.5937, 0.5625, 0.5625, 0.5625, 0.5625, 0.5, 0.5937, 0.9375, 0.5781, 1.0, 0.5625, 0.9375, 0.5781, 0.0, 0.5937, 0.0625, 0.5625, 0.0625, 0.5937, 0.4375, 0.5937, 0.5, 0.5625, 0.5, 0.5625, 0.4375, 0.5937, 0.875, 0.5937, 0.9375, 0.5625, 0.9375, 0.5625, 0.875, 0.5937, 0.375, 0.5937, 0.4375, 0.5625, 0.4375, 0.5625, 0.375, 0.5937, 0.8125, 0.5937, 0.875, 0.5625, 0.875, 0.5625, 0.8125, 0.5937, 0.3125, 0.5937, 0.375, 0.5625, 0.375, 0.5625, 0.3125, 0.5937, 0.75, 0.5937, 0.8125, 0.5625, 0.8125, 0.5625, 0.75, 0.5937, 0.25, 0.5937, 0.3125, 0.5625, 0.3125, 0.5625, 0.25, 0.5937, 0.6875, 0.5937, 0.75, 0.5625, 0.75, 0.5625, 0.6875, 0.5937, 0.1875, 0.5937, 0.25, 0.5625, 0.25, 0.5625, 0.1875, 0.5937, 0.625, 0.5937, 0.6875, 0.5625, 0.6875, 0.5625, 0.625, 0.5937, 0.125, 0.5937, 0.1875, 0.5625, 0.1875, 0.5625, 0.125, 0.5937, 0.5625, 0.5937, 0.625, 0.5625, 0.625, 0.5625, 0.5625, 0.5625, 0.25, 0.5625, 0.3125, 0.5312, 0.3125, 0.5312, 0.25, 0.5625, 0.6875, 0.5625, 0.75, 0.5312, 0.75, 0.5312, 0.6875, 0.5625, 0.1875, 0.5625, 0.25, 0.5312, 0.25, 0.5312, 0.1875, 0.5625, 0.625, 0.5625, 0.6875, 0.5312, 0.6875, 0.5312, 0.625, 0.5625, 0.125, 0.5625, 0.1875, 0.5312, 0.1875, 0.5312, 0.125, 0.5625, 0.5625, 0.5625, 0.625, 0.5312, 0.625, 0.5312, 0.5625, 0.5625, 0.0625, 0.5625, 0.125, 0.5312, 0.125, 0.5312, 0.0625, 0.5625, 0.5, 0.5625, 0.5625, 0.5312, 0.5625, 0.5312, 0.5, 0.5625, 0.9375, 0.5469, 1.0, 0.5312, 0.9375, 0.5469, 0.0, 0.5625, 0.0625, 0.5312, 0.0625, 0.5625, 0.4375, 0.5625, 0.5, 0.5312, 0.5, 0.5312, 0.4375, 0.5625, 0.875, 0.5625, 0.9375, 0.5312, 0.9375, 0.5312, 0.875, 0.5625, 0.375, 0.5625, 0.4375, 0.5312, 0.4375, 0.5312, 0.375, 0.5625, 0.8125, 0.5625, 0.875, 0.5312, 0.875, 0.5312, 0.8125, 0.5625, 0.3125, 0.5625, 0.375, 0.5312, 0.375, 0.5312, 0.3125, 0.5625, 0.75, 0.5625, 0.8125, 0.5312, 0.8125, 0.5312, 0.75, 0.5312, 0.9375, 0.5156, 1.0, 0.5, 0.9375, 0.5156, 0.0, 0.5312, 0.0625, 0.5, 0.0625, 0.5312, 0.4375, 0.5312, 0.5, 0.5, 0.5, 0.5, 0.4375, 0.5312, 0.875, 0.5312, 0.9375, 0.5, 0.9375, 0.5, 0.875, 0.5312, 0.375, 0.5312, 0.4375, 0.5, 0.4375, 0.5, 0.375, 0.5312, 0.8125, 0.5312, 0.875, 0.5, 0.875, 0.5, 0.8125, 0.5312, 0.3125, 0.5312, 0.375, 0.5, 0.375, 0.5, 0.3125, 0.5312, 0.75, 0.5312, 0.8125, 0.5, 0.8125, 0.5, 0.75, 0.5312, 0.25, 0.5312, 0.3125, 0.5, 0.3125, 0.5, 0.25, 0.5312, 0.6875, 0.5312, 0.75, 0.5, 0.75, 0.5, 0.6875, 0.5312, 0.1875, 0.5312, 0.25, 0.5, 0.25, 0.5, 0.1875, 0.5312, 0.625, 0.5312, 0.6875, 0.5, 0.6875, 0.5, 0.625, 0.5312, 0.125, 0.5312, 0.1875, 0.5, 0.1875, 0.5, 0.125, 0.5312, 0.5625, 0.5312, 0.625, 0.5, 0.625, 0.5, 0.5625, 0.5312, 0.0625, 0.5312, 0.125, 0.5, 0.125, 0.5, 0.0625, 0.5312, 0.5, 0.5312, 0.5625, 0.5, 0.5625, 0.5, 0.5, 0.5, 0.6875, 0.5, 0.75, 0.4687, 0.75, 0.4687, 0.6875, 0.5, 0.1875, 0.5, 0.25, 0.4687, 0.25, 0.4687, 0.1875, 0.5, 0.625, 0.5, 0.6875, 0.4687, 0.6875, 0.4687, 0.625, 0.5, 0.125, 0.5, 0.1875, 0.4687, 0.1875, 0.4687, 0.125, 0.5, 0.5625, 0.5, 0.625, 0.4687, 0.625, 0.4687, 0.5625, 0.5, 0.0625, 0.5, 0.125, 0.4687, 0.125, 0.4687, 0.0625, 0.5, 0.5, 0.5, 0.5625, 0.4687, 0.5625, 0.4687, 0.5, 0.5, 0.9375, 0.4844, 1.0, 0.4687, 0.9375, 0.4844, 0.0, 0.5, 0.0625, 0.4687, 0.0625, 0.5, 0.4375, 0.5, 0.5, 0.4687, 0.5, 0.4687, 0.4375, 0.5, 0.875, 0.5, 0.9375, 0.4687, 0.9375, 0.4687, 0.875, 0.5, 0.375, 0.5, 0.4375, 0.4687, 0.4375, 0.4687, 0.375, 0.5, 0.8125, 0.5, 0.875, 0.4687, 0.875, 0.4687, 0.8125, 0.5, 0.3125, 0.5, 0.375, 0.4687, 0.375, 0.4687, 0.3125, 0.5, 0.75, 0.5, 0.8125, 0.4687, 0.8125, 0.4687, 0.75, 0.5, 0.25, 0.5, 0.3125, 0.4687, 0.3125, 0.4687, 0.25, 0.4687, 0.4375, 0.4687, 0.5, 0.4375, 0.5, 0.4375, 0.4375, 0.4687, 0.875, 0.4687, 0.9375, 0.4375, 0.9375, 0.4375, 0.875, 0.4687, 0.375, 0.4687, 0.4375, 0.4375, 0.4375, 0.4375, 0.375, 0.4687, 0.8125, 0.4687, 0.875, 0.4375, 0.875, 0.4375, 0.8125, 0.4687, 0.3125, 0.4687, 0.375, 0.4375, 0.375, 0.4375, 0.3125, 0.4687, 0.75, 0.4687, 0.8125, 0.4375, 0.8125, 0.4375, 0.75, 0.4687, 0.25, 0.4687, 0.3125, 0.4375, 0.3125, 0.4375, 0.25, 0.4687, 0.6875, 0.4687, 0.75, 0.4375, 0.75, 0.4375, 0.6875, 0.4687, 0.1875, 0.4687, 0.25, 0.4375, 0.25, 0.4375, 0.1875, 0.4687, 0.625, 0.4687, 0.6875, 0.4375, 0.6875, 0.4375, 0.625, 0.4687, 0.125, 0.4687, 0.1875, 0.4375, 0.1875, 0.4375, 0.125, 0.4687, 0.5625, 0.4687, 0.625, 0.4375, 0.625, 0.4375, 0.5625, 0.4687, 0.0625, 0.4687, 0.125, 0.4375, 0.125, 0.4375, 0.0625, 0.4687, 0.5, 0.4687, 0.5625, 0.4375, 0.5625, 0.4375, 0.5, 0.4687, 0.9375, 0.4531, 1.0, 0.4375, 0.9375, 0.4531, 0.0, 0.4687, 0.0625, 0.4375, 0.0625, 0.4375, 0.1875, 0.4375, 0.25, 0.4062, 0.25, 0.4062, 0.1875, 0.4375, 0.625, 0.4375, 0.6875, 0.4062, 0.6875, 0.4062, 0.625, 0.4375, 0.125, 0.4375, 0.1875, 0.4062, 0.1875, 0.4062, 0.125, 0.4375, 0.5625, 0.4375, 0.625, 0.4062, 0.625, 0.4062, 0.5625, 0.4375, 0.0625, 0.4375, 0.125, 0.4062, 0.125, 0.4062, 0.0625, 0.4375, 0.5, 0.4375, 0.5625, 0.4062, 0.5625, 0.4062, 0.5, 0.4375, 0.9375, 0.4219, 1.0, 0.4062, 0.9375, 0.4219, 0.0, 0.4375, 0.0625, 0.4062, 0.0625, 0.4375, 0.4375, 0.4375, 0.5, 0.4062, 0.5, 0.4062, 0.4375, 0.4375, 0.875, 0.4375, 0.9375, 0.4062, 0.9375, 0.4062, 0.875, 0.4375, 0.375, 0.4375, 0.4375, 0.4062, 0.4375, 0.4062, 0.375, 0.4375, 0.8125, 0.4375, 0.875, 0.4062, 0.875, 0.4062, 0.8125, 0.4375, 0.3125, 0.4375, 0.375, 0.4062, 0.375, 0.4062, 0.3125, 0.4375, 0.75, 0.4375, 0.8125, 0.4062, 0.8125, 0.4062, 0.75, 0.4375, 0.25, 0.4375, 0.3125, 0.4062, 0.3125, 0.4062, 0.25, 0.4375, 0.6875, 0.4375, 0.75, 0.4062, 0.75, 0.4062, 0.6875, 0.4062, 0.875, 0.4062, 0.9375, 0.375, 0.9375, 0.375, 0.875, 0.4062, 0.375, 0.4062, 0.4375, 0.375, 0.4375, 0.375, 0.375, 0.4062, 0.8125, 0.4062, 0.875, 0.375, 0.875, 0.375, 0.8125, 0.4062, 0.3125, 0.4062, 0.375, 0.375, 0.375, 0.375, 0.3125, 0.4062, 0.75, 0.4062, 0.8125, 0.375, 0.8125, 0.375, 0.75, 0.4062, 0.25, 0.4062, 0.3125, 0.375, 0.3125, 0.375, 0.25, 0.4062, 0.6875, 0.4062, 0.75, 0.375, 0.75, 0.375, 0.6875, 0.4062, 0.1875, 0.4062, 0.25, 0.375, 0.25, 0.375, 0.1875, 0.4062, 0.625, 0.4062, 0.6875, 0.375, 0.6875, 0.375, 0.625, 0.4062, 0.125, 0.4062, 0.1875, 0.375, 0.1875, 0.375, 0.125, 0.4062, 0.5625, 0.4062, 0.625, 0.375, 0.625, 0.375, 0.5625, 0.4062, 0.0625, 0.4062, 0.125, 0.375, 0.125, 0.375, 0.0625, 0.4062, 0.5, 0.4062, 0.5625, 0.375, 0.5625, 0.375, 0.5, 0.4062, 0.9375, 0.3906, 1.0, 0.375, 0.9375, 0.3906, 0.0, 0.4062, 0.0625, 0.375, 0.0625, 0.4062, 0.4375, 0.4062, 0.5, 0.375, 0.5, 0.375, 0.4375, 0.375, 0.625, 0.375, 0.6875, 0.3438, 0.6875, 0.3437, 0.625, 0.375, 0.125, 0.375, 0.1875, 0.3437, 0.1875, 0.3437, 0.125, 0.375, 0.5625, 0.375, 0.625, 0.3437, 0.625, 0.3437, 0.5625, 0.375, 0.0625, 0.375, 0.125, 0.3437, 0.125, 0.3437, 0.0625, 0.375, 0.5, 0.375, 0.5625, 0.3437, 0.5625, 0.3438, 0.5, 0.375, 0.9375, 0.3594, 1.0, 0.3437, 0.9375, 0.3594, 0.0, 0.375, 0.0625, 0.3437, 0.0625, 0.375, 0.4375, 0.375, 0.5, 0.3438, 0.5, 0.3437, 0.4375, 0.375, 0.875, 0.375, 0.9375, 0.3437, 0.9375, 0.3437, 0.875, 0.375, 0.375, 0.375, 0.4375, 0.3437, 0.4375, 0.3437, 0.375, 0.375, 0.8125, 0.375, 0.875, 0.3437, 0.875, 0.3437, 0.8125, 0.375, 0.3125, 0.375, 0.375, 0.3437, 0.375, 0.3438, 0.3125, 0.375, 0.75, 0.375, 0.8125, 0.3437, 0.8125, 0.3437, 0.75, 0.375, 0.25, 0.375, 0.3125, 0.3438, 0.3125, 0.3437, 0.25, 0.375, 0.6875, 0.375, 0.75, 0.3437, 0.75, 0.3438, 0.6875, 0.375, 0.1875, 0.375, 0.25, 0.3437, 0.25, 0.3437, 0.1875, 0.3437, 0.375, 0.3437, 0.4375, 0.3125, 0.4375, 0.3125, 0.375, 0.3437, 0.8125, 0.3437, 0.875, 0.3125, 0.875, 0.3125, 0.8125, 0.3438, 0.3125, 0.3437, 0.375, 0.3125, 0.375, 0.3125, 0.3125, 0.3437, 0.75, 0.3437, 0.8125, 0.3125, 0.8125, 0.3125, 0.75, 0.3437, 0.25, 0.3438, 0.3125, 0.3125, 0.3125, 0.3125, 0.25, 0.3438, 0.6875, 0.3437, 0.75, 0.3125, 0.75, 0.3125, 0.6875, 0.3437, 0.1875, 0.3437, 0.25, 0.3125, 0.25, 0.3125, 0.1875, 0.3437, 0.625, 0.3438, 0.6875, 0.3125, 0.6875, 0.3125, 0.625, 0.3437, 0.125, 0.3437, 0.1875, 0.3125, 0.1875, 0.3125, 0.125, 0.3437, 0.5625, 0.3437, 0.625, 0.3125, 0.625, 0.3125, 0.5625, 0.3437, 0.0625, 0.3437, 0.125, 0.3125, 0.125, 0.3125, 0.0625, 0.3438, 0.5, 0.3437, 0.5625, 0.3125, 0.5625, 0.3125, 0.5, 0.3437, 0.9375, 0.3281, 1.0, 0.3125, 0.9375, 0.3281, 0.0, 0.3437, 0.0625, 0.3125, 0.0625, 0.3437, 0.4375, 0.3438, 0.5, 0.3125, 0.5, 0.3125, 0.4375, 0.3437, 0.875, 0.3437, 0.9375, 0.3125, 0.9375, 0.3125, 0.875, 0.3125, 0.125, 0.3125, 0.1875, 0.2812, 0.1875, 0.2812, 0.125, 0.3125, 0.5625, 0.3125, 0.625, 0.2812, 0.625, 0.2812, 0.5625, 0.3125, 0.0625, 0.3125, 0.125, 0.2812, 0.125, 0.2812, 0.0625, 0.3125, 0.5, 0.3125, 0.5625, 0.2812, 0.5625, 0.2812, 0.5, 0.3125, 0.9375, 0.2969, 1.0, 0.2812, 0.9375, 0.2969, 0.0, 0.3125, 0.0625, 0.2812, 0.0625, 0.3125, 0.4375, 0.3125, 0.5, 0.2812, 0.5, 0.2812, 0.4375, 0.3125, 0.875, 0.3125, 0.9375, 0.2812, 0.9375, 0.2812, 0.875, 0.3125, 0.375, 0.3125, 0.4375, 0.2812, 0.4375, 0.2812, 0.375, 0.3125, 0.8125, 0.3125, 0.875, 0.2812, 0.875, 0.2812, 0.8125, 0.3125, 0.3125, 0.3125, 0.375, 0.2812, 0.375, 0.2812, 0.3125, 0.3125, 0.75, 0.3125, 0.8125, 0.2812, 0.8125, 0.2812, 0.75, 0.3125, 0.25, 0.3125, 0.3125, 0.2812, 0.3125, 0.2812, 0.25, 0.3125, 0.6875, 0.3125, 0.75, 0.2812, 0.75, 0.2812, 0.6875, 0.3125, 0.1875, 0.3125, 0.25, 0.2812, 0.25, 0.2812, 0.1875, 0.3125, 0.625, 0.3125, 0.6875, 0.2812, 0.6875, 0.2812, 0.625, 0.2812, 0.3125, 0.2812, 0.375, 0.25, 0.375, 0.25, 0.3125, 0.2812, 0.75, 0.2812, 0.8125, 0.25, 0.8125, 0.25, 0.75, 0.2812, 0.25, 0.2812, 0.3125, 0.25, 0.3125, 0.25, 0.25, 0.2812, 0.6875, 0.2812, 0.75, 0.25, 0.75, 0.25, 0.6875, 0.2812, 0.1875, 0.2812, 0.25, 0.25, 0.25, 0.25, 0.1875, 0.2812, 0.625, 0.2812, 0.6875, 0.25, 0.6875, 0.25, 0.625, 0.2812, 0.125, 0.2812, 0.1875, 0.25, 0.1875, 0.25, 0.125, 0.2812, 0.5625, 0.2812, 0.625, 0.25, 0.625, 0.25, 0.5625, 0.2812, 0.0625, 0.2812, 0.125, 0.25, 0.125, 0.25, 0.0625, 0.2812, 0.5, 0.2812, 0.5625, 0.25, 0.5625, 0.25, 0.5, 0.2812, 0.9375, 0.2656, 1.0, 0.25, 0.9375, 0.2656, 0.0, 0.2812, 0.0625, 0.25, 0.0625, 0.2812, 0.4375, 0.2812, 0.5, 0.25, 0.5, 0.25, 0.4375, 0.2812, 0.875, 0.2812, 0.9375, 0.25, 0.9375, 0.25, 0.875, 0.2812, 0.375, 0.2812, 0.4375, 0.25, 0.4375, 0.25, 0.375, 0.2812, 0.8125, 0.2812, 0.875, 0.25, 0.875, 0.25, 0.8125, 0.25, 0.0625, 0.25, 0.125, 0.2188, 0.125, 0.2188, 0.0625, 0.25, 0.5, 0.25, 0.5625, 0.2188, 0.5625, 0.2188, 0.5, 0.25, 0.9375, 0.2344, 1.0, 0.2188, 0.9375, 0.2344, 0.0, 0.25, 0.0625, 0.2188, 0.0625, 0.25, 0.4375, 0.25, 0.5, 0.2188, 0.5, 0.2188, 0.4375, 0.25, 0.875, 0.25, 0.9375, 0.2188, 0.9375, 0.2188, 0.875, 0.25, 0.375, 0.25, 0.4375, 0.2188, 0.4375, 0.2187, 0.375, 0.25, 0.8125, 0.25, 0.875, 0.2188, 0.875, 0.2188, 0.8125, 0.25, 0.3125, 0.25, 0.375, 0.2187, 0.375, 0.2188, 0.3125, 0.25, 0.75, 0.25, 0.8125, 0.2188, 0.8125, 0.2188, 0.75, 0.25, 0.25, 0.25, 0.3125, 0.2188, 0.3125, 0.2188, 0.25, 0.25, 0.6875, 0.25, 0.75, 0.2188, 0.75, 0.2188, 0.6875, 0.25, 0.1875, 0.25, 0.25, 0.2188, 0.25, 0.2188, 0.1875, 0.25, 0.625, 0.25, 0.6875, 0.2188, 0.6875, 0.2188, 0.625, 0.25, 0.125, 0.25, 0.1875, 0.2188, 0.1875, 0.2188, 0.125, 0.25, 0.5625, 0.25, 0.625, 0.2188, 0.625, 0.2188, 0.5625, 0.2188, 0.75, 0.2188, 0.8125, 0.1875, 0.8125, 0.1875, 0.75, 0.2188, 0.25, 0.2188, 0.3125, 0.1875, 0.3125, 0.1875, 0.25, 0.2188, 0.6875, 0.2188, 0.75, 0.1875, 0.75, 0.1875, 0.6875, 0.2188, 0.1875, 0.2188, 0.25, 0.1875, 0.25, 0.1875, 0.1875, 0.2188, 0.625, 0.2188, 0.6875, 0.1875, 0.6875, 0.1875, 0.625, 0.2188, 0.125, 0.2188, 0.1875, 0.1875, 0.1875, 0.1875, 0.125, 0.2188, 0.5625, 0.2188, 0.625, 0.1875, 0.625, 0.1875, 0.5625, 0.2188, 0.0625, 0.2188, 0.125, 0.1875, 0.125, 0.1875, 0.0625, 0.2188, 0.5, 0.2188, 0.5625, 0.1875, 0.5625, 0.1875, 0.5, 0.2188, 0.9375, 0.2031, 1.0, 0.1875, 0.9375, 0.2031, 0.0, 0.2188, 0.0625, 0.1875, 0.0625, 0.2188, 0.4375, 0.2188, 0.5, 0.1875, 0.5, 0.1875, 0.4375, 0.2188, 0.875, 0.2188, 0.9375, 0.1875, 0.9375, 0.1875, 0.875, 0.2187, 0.375, 0.2188, 0.4375, 0.1875, 0.4375, 0.1875, 0.375, 0.2188, 0.8125, 0.2188, 0.875, 0.1875, 0.875, 0.1875, 0.8125, 0.2188, 0.3125, 0.2187, 0.375, 0.1875, 0.375, 0.1875, 0.3125, 0.1875, 0.5, 0.1875, 0.5625, 0.1563, 0.5625, 0.1563, 0.5, 0.1875, 0.9375, 0.1719, 1.0, 0.1563, 0.9375, 0.1719, 0.0, 0.1875, 0.0625, 0.1563, 0.0625, 0.1875, 0.4375, 0.1875, 0.5, 0.1563, 0.5, 0.1563, 0.4375, 0.1875, 0.875, 0.1875, 0.9375, 0.1563, 0.9375, 0.1563, 0.875, 0.1875, 0.375, 0.1875, 0.4375, 0.1563, 0.4375, 0.1562, 0.375, 0.1875, 0.8125, 0.1875, 0.875, 0.1563, 0.875, 0.1563, 0.8125, 0.1875, 0.3125, 0.1875, 0.375, 0.1562, 0.375, 0.1563, 0.3125, 0.1875, 0.75, 0.1875, 0.8125, 0.1563, 0.8125, 0.1563, 0.75, 0.1875, 0.25, 0.1875, 0.3125, 0.1563, 0.3125, 0.1563, 0.25, 0.1875, 0.6875, 0.1875, 0.75, 0.1563, 0.75, 0.1563, 0.6875, 0.1875, 0.1875, 0.1875, 0.25, 0.1563, 0.25, 0.1563, 0.1875, 0.1875, 0.625, 0.1875, 0.6875, 0.1563, 0.6875, 0.1563, 0.625, 0.1875, 0.125, 0.1875, 0.1875, 0.1563, 0.1875, 0.1563, 0.125, 0.1875, 0.5625, 0.1875, 0.625, 0.1563, 0.625, 0.1563, 0.5625, 0.1875, 0.0625, 0.1875, 0.125, 0.1563, 0.125, 0.1563, 0.0625, 0.1563, 0.25, 0.1563, 0.3125, 0.125, 0.3125, 0.125, 0.25, 0.1563, 0.6875, 0.1563, 0.75, 0.125, 0.75, 0.125, 0.6875, 0.1563, 0.1875, 0.1563, 0.25, 0.125, 0.25, 0.125, 0.1875, 0.1563, 0.625, 0.1563, 0.6875, 0.125, 0.6875, 0.125, 0.625, 0.1563, 0.125, 0.1563, 0.1875, 0.125, 0.1875, 0.125, 0.125, 0.1563, 0.5625, 0.1563, 0.625, 0.125, 0.625, 0.125, 0.5625, 0.1563, 0.0625, 0.1563, 0.125, 0.125, 0.125, 0.125, 0.0625, 0.1563, 0.5, 0.1563, 0.5625, 0.125, 0.5625, 0.125, 0.5, 0.1563, 0.9375, 0.1406, 1.0, 0.125, 0.9375, 0.1406, 0.0, 0.1563, 0.0625, 0.125, 0.0625, 0.1563, 0.4375, 0.1563, 0.5, 0.125, 0.5, 0.125, 0.4375, 0.1563, 0.875, 0.1563, 0.9375, 0.125, 0.9375, 0.125, 0.875, 0.1562, 0.375, 0.1563, 0.4375, 0.125, 0.4375, 0.125, 0.375, 0.1563, 0.8125, 0.1563, 0.875, 0.125, 0.875, 0.125, 0.8125, 0.1563, 0.3125, 0.1562, 0.375, 0.125, 0.375, 0.125, 0.3125, 0.1563, 0.75, 0.1563, 0.8125, 0.125, 0.8125, 0.125, 0.75, 0.125, 0.9375, 0.1094, 1.0, 0.09375, 0.9375, 0.1094, 0.0, 0.125, 0.0625, 0.09375, 0.0625, 0.125, 0.4375, 0.125, 0.5, 0.09375, 0.5, 0.09375, 0.4375, 0.125, 0.875, 0.125, 0.9375, 0.09375, 0.9375, 0.09375, 0.875, 0.125, 0.375, 0.125, 0.4375, 0.09375, 0.4375, 0.09375, 0.375, 0.125, 0.8125, 0.125, 0.875, 0.09375, 0.875, 0.09375, 0.8125, 0.125, 0.3125, 0.125, 0.375, 0.09375, 0.375, 0.09375, 0.3125, 0.125, 0.75, 0.125, 0.8125, 0.09375, 0.8125, 0.09375, 0.75, 0.125, 0.25, 0.125, 0.3125, 0.09375, 0.3125, 0.09375, 0.25, 0.125, 0.6875, 0.125, 0.75, 0.09375, 0.75, 0.09375, 0.6875, 0.125, 0.1875, 0.125, 0.25, 0.09375, 0.25, 0.09375, 0.1875, 0.125, 0.625, 0.125, 0.6875, 0.09375, 0.6875, 0.09375, 0.625, 0.125, 0.125, 0.125, 0.1875, 0.09375, 0.1875, 0.09375, 0.125, 0.125, 0.5625, 0.125, 0.625, 0.09375, 0.625, 0.09375, 0.5625, 0.125, 0.0625, 0.125, 0.125, 0.09375, 0.125, 0.09375, 0.0625, 0.125, 0.5, 0.125, 0.5625, 0.09375, 0.5625, 0.09375, 0.5, 0.09375, 0.6875, 0.09375, 0.75, 0.0625, 0.75, 0.0625, 0.6875, 0.09375, 0.1875, 0.09375, 0.25, 0.0625, 0.25, 0.0625, 0.1875, 0.09375, 0.625, 0.09375, 0.6875, 0.0625, 0.6875, 0.0625, 0.625, 0.09375, 0.125, 0.09375, 0.1875, 0.0625, 0.1875, 0.0625, 0.125, 0.09375, 0.5625, 0.09375, 0.625, 0.0625, 0.625, 0.0625, 0.5625, 0.09375, 0.0625, 0.09375, 0.125, 0.0625, 0.125, 0.0625, 0.0625, 0.09375, 0.5, 0.09375, 0.5625, 0.0625, 0.5625, 0.0625, 0.5, 0.09375, 0.9375, 0.07813, 1.0, 0.0625, 0.9375, 0.07813, 0.0, 0.09375, 0.0625, 0.0625, 0.0625, 0.09375, 0.4375, 0.09375, 0.5, 0.0625, 0.5, 0.0625, 0.4375, 0.09375, 0.875, 0.09375, 0.9375, 0.0625, 0.9375, 0.0625, 0.875, 0.09375, 0.375, 0.09375, 0.4375, 0.0625, 0.4375, 0.0625, 0.375, 0.09375, 0.8125, 0.09375, 0.875, 0.0625, 0.875, 0.0625, 0.8125, 0.09375, 0.3125, 0.09375, 0.375, 0.0625, 0.375, 0.0625, 0.3125, 0.09375, 0.75, 0.09375, 0.8125, 0.0625, 0.8125, 0.0625, 0.75, 0.09375, 0.25, 0.09375, 0.3125, 0.0625, 0.3125, 0.0625, 0.25, 0.0625, 0.4375, 0.0625, 0.5, 0.03125, 0.5, 0.03125, 0.4375, 0.0625, 0.875, 0.0625, 0.9375, 0.03125, 0.9375, 0.03125, 0.875, 0.0625, 0.375, 0.0625, 0.4375, 0.03125, 0.4375, 0.03125, 0.375, 0.0625, 0.8125, 0.0625, 0.875, 0.03125, 0.875, 0.03125, 0.8125, 0.0625, 0.3125, 0.0625, 0.375, 0.03125, 0.375, 0.03125, 0.3125, 0.0625, 0.75, 0.0625, 0.8125, 0.03125, 0.8125, 0.03125, 0.75, 0.0625, 0.25, 0.0625, 0.3125, 0.03125, 0.3125, 0.03125, 0.25, 0.0625, 0.6875, 0.0625, 0.75, 0.03125, 0.75, 0.03125, 0.6875, 0.0625, 0.1875, 0.0625, 0.25, 0.03125, 0.25, 0.03125, 0.1875, 0.0625, 0.625, 0.0625, 0.6875, 0.03125, 0.6875, 0.03125, 0.625, 0.0625, 0.125, 0.0625, 0.1875, 0.03125, 0.1875, 0.03125, 0.125, 0.0625, 0.5625, 0.0625, 0.625, 0.03125, 0.625, 0.03125, 0.5625, 0.0625, 0.0625, 0.0625, 0.125, 0.03125, 0.125, 0.03125, 0.0625, 0.0625, 0.5, 0.0625, 0.5625, 0.03125, 0.5625, 0.03125, 0.5, 0.0625, 0.9375, 0.04688, 1.0, 0.03125, 0.9375, 0.04688, 0.0, 0.0625, 0.0625, 0.03125, 0.0625, 0.03125, 0.1875, 0.03125, 0.25, 8.941e-08, 0.25, 1.192e-07, 0.1875, 0.03125, 0.625, 0.03125, 0.6875, 8.941e-08, 0.6875, 2.98e-08, 0.625, 0.03125, 0.125, 0.03125, 0.1875, 1.192e-07, 0.1875, 1.192e-07, 0.125, 0.03125, 0.5625, 0.03125, 0.625, 2.98e-08, 0.625, 2.98e-08, 0.5625, 0.03125, 0.0625, 0.03125, 0.125, 1.192e-07, 0.125, 2.384e-07, 0.0625, 0.03125, 0.5, 0.03125, 0.5625, 2.98e-08, 0.5625, 8.941e-08, 0.5, 0.03125, 0.9375, 0.01563, 1.0, 2.682e-07, 0.9375, 0.01563, 0.0, 0.03125, 0.0625, 2.384e-07, 0.0625, 0.03125, 0.4375, 0.03125, 0.5, 8.941e-08, 0.5, 2.98e-08, 0.4375, 0.03125, 0.875, 0.03125, 0.9375, 2.682e-07, 0.9375, 1.49e-07, 0.875, 0.03125, 0.375, 0.03125, 0.4375, 2.98e-08, 0.4375, 0.0, 0.375, 0.03125, 0.8125, 0.03125, 0.875, 1.49e-07, 0.875, 8.941e-08, 0.8125, 0.03125, 0.3125, 0.03125, 0.375, 0.0, 0.375, 8.941e-08, 0.3125, 0.03125, 0.75, 0.03125, 0.8125, 8.941e-08, 0.8125, 8.941e-08, 0.75, 0.03125, 0.25, 0.03125, 0.3125, 8.941e-08, 0.3125, 8.941e-08, 0.25, 0.03125, 0.6875, 0.03125, 0.75, 8.941e-08, 0.75, 8.941e-08, 0.6875, 1.0, 0.375, 1.0, 0.4375, 0.9688, 0.4375, 0.9687, 0.375, 1.0, 0.8125, 1.0, 0.875, 0.9688, 0.875, 0.9688, 0.8125, 1.0, 0.3125, 1.0, 0.375, 0.9687, 0.375, 0.9688, 0.3125, 1.0, 0.75, 1.0, 0.8125, 0.9688, 0.8125, 0.9688, 0.75, 1.0, 0.25, 1.0, 0.3125, 0.9688, 0.3125, 0.9688, 0.25, 1.0, 0.6875, 1.0, 0.75, 0.9688, 0.75, 0.9688, 0.6875, 1.0, 0.1875, 1.0, 0.25, 0.9688, 0.25, 0.9688, 0.1875, 1.0, 0.625, 1.0, 0.6875, 0.9688, 0.6875, 0.9688, 0.625, 1.0, 0.125, 1.0, 0.1875, 0.9688, 0.1875, 0.9688, 0.125, 1.0, 0.5625, 1.0, 0.625, 0.9688, 0.625, 0.9688, 0.5625, 1.0, 0.0625, 1.0, 0.125, 0.9688, 0.125, 0.9688, 0.0625, 1.0, 0.5, 1.0, 0.5625, 0.9688, 0.5625, 0.9688, 0.5, 1.0, 0.9375, 0.9844, 1.0, 0.9688, 0.9375, 0.9844, 0.0, 1.0, 0.0625, 0.9688, 0.0625, 1.0, 0.4375, 1.0, 0.5, 0.9688, 0.5, 0.9688, 0.4375, 1.0, 0.875, 1.0, 0.9375, 0.9688, 0.9375, 0.9688, 0.875, 0.9688, 0.125, 0.9688, 0.1875, 0.9375, 0.1875, 0.9375, 0.125, 0.9688, 0.5625, 0.9688, 0.625, 0.9375, 0.625, 0.9375, 0.5625, 0.9688, 0.0625, 0.9688, 0.125, 0.9375, 0.125, 0.9375, 0.0625, 0.9688, 0.5, 0.9688, 0.5625, 0.9375, 0.5625, 0.9375, 0.5, 0.9688, 0.9375, 0.9531, 1.0, 0.9375, 0.9375, 0.9531, 0.0, 0.9688, 0.0625, 0.9375, 0.0625, 0.9688, 0.4375, 0.9688, 0.5, 0.9375, 0.5, 0.9375, 0.4375, 0.9688, 0.875, 0.9688, 0.9375, 0.9375, 0.9375, 0.9375, 0.875, 0.9687, 0.375, 0.9688, 0.4375, 0.9375, 0.4375, 0.9375, 0.375, 0.9688, 0.8125, 0.9688, 0.875, 0.9375, 0.875, 0.9375, 0.8125, 0.9688, 0.3125, 0.9687, 0.375, 0.9375, 0.375, 0.9375, 0.3125, 0.9688, 0.75, 0.9688, 0.8125, 0.9375, 0.8125, 0.9375, 0.75, 0.9688, 0.25, 0.9688, 0.3125, 0.9375, 0.3125, 0.9375, 0.25, 0.9688, 0.6875, 0.9688, 0.75, 0.9375, 0.75, 0.9375, 0.6875, 0.9688, 0.1875, 0.9688, 0.25, 0.9375, 0.25, 0.9375, 0.1875, 0.9688, 0.625, 0.9688, 0.6875, 0.9375, 0.6875, 0.9375, 0.625, 0.9375, 0.8125, 0.9375, 0.875, 0.9063, 0.875, 0.9062, 0.8125, 0.9375, 0.3125, 0.9375, 0.375, 0.9062, 0.375, 0.9062, 0.3125, 0.9375, 0.75, 0.9375, 0.8125, 0.9062, 0.8125, 0.9062, 0.75, 0.9375, 0.25, 0.9375, 0.3125, 0.9062, 0.3125, 0.9062, 0.25, 0.9375, 0.6875, 0.9375, 0.75, 0.9062, 0.75, 0.9062, 0.6875, 0.9375, 0.1875, 0.9375, 0.25, 0.9062, 0.25, 0.9062, 0.1875, 0.9375, 0.625, 0.9375, 0.6875, 0.9062, 0.6875, 0.9062, 0.625, 0.9375, 0.125, 0.9375, 0.1875, 0.9062, 0.1875, 0.9063, 0.125, 0.9375, 0.5625, 0.9375, 0.625, 0.9062, 0.625, 0.9062, 0.5625, 0.9375, 0.0625, 0.9375, 0.125, 0.9063, 0.125, 0.9063, 0.0625, 0.9375, 0.5, 0.9375, 0.5625, 0.9062, 0.5625, 0.9062, 0.5, 0.9375, 0.9375, 0.9219, 1.0, 0.9063, 0.9375, 0.9219, 0.0, 0.9375, 0.0625, 0.9063, 0.0625, 0.9375, 0.4375, 0.9375, 0.5, 0.9062, 0.5, 0.9062, 0.4375, 0.9375, 0.875, 0.9375, 0.9375, 0.9063, 0.9375, 0.9063, 0.875, 0.9375, 0.375, 0.9375, 0.4375, 0.9062, 0.4375, 0.9062, 0.375, 0.9062, 0.5625, 0.9062, 0.625, 0.875, 0.625, 0.875, 0.5625, 0.9063, 0.0625, 0.9063, 0.125, 0.875, 0.125, 0.875, 0.0625, 0.9062, 0.5, 0.9062, 0.5625, 0.875, 0.5625, 0.875, 0.5, 0.9063, 0.9375, 0.8906, 1.0, 0.875, 0.9375, 0.8906, 0.0, 0.9063, 0.0625, 0.875, 0.0625, 0.9062, 0.4375, 0.9062, 0.5, 0.875, 0.5, 0.875, 0.4375, 0.9063, 0.875, 0.9063, 0.9375, 0.875, 0.9375, 0.875, 0.875, 0.9062, 0.375, 0.9062, 0.4375, 0.875, 0.4375, 0.875, 0.375, 0.9062, 0.8125, 0.9063, 0.875, 0.875, 0.875, 0.875, 0.8125, 0.9062, 0.3125, 0.9062, 0.375, 0.875, 0.375, 0.875, 0.3125, 0.9062, 0.75, 0.9062, 0.8125, 0.875, 0.8125, 0.875, 0.75, 0.9062, 0.25, 0.9062, 0.3125, 0.875, 0.3125, 0.875, 0.25, 0.9062, 0.6875, 0.9062, 0.75, 0.875, 0.75, 0.875, 0.6875, 0.9062, 0.1875, 0.9062, 0.25, 0.875, 0.25, 0.875, 0.1875, 0.9062, 0.625, 0.9062, 0.6875, 0.875, 0.6875, 0.875, 0.625, 0.9063, 0.125, 0.9062, 0.1875, 0.875, 0.1875, 0.875, 0.125, 0.875, 0.3125, 0.875, 0.375, 0.8437, 0.375, 0.8438, 0.3125, 0.875, 0.75, 0.875, 0.8125, 0.8438, 0.8125, 0.8438, 0.75, 0.875, 0.25, 0.875, 0.3125, 0.8438, 0.3125, 0.8438, 0.25, 0.875, 0.6875, 0.875, 0.75, 0.8438, 0.75, 0.8438, 0.6875, 0.875, 0.1875, 0.875, 0.25, 0.8438, 0.25, 0.8438, 0.1875, 0.875, 0.625, 0.875, 0.6875, 0.8438, 0.6875, 0.8437, 0.625, 0.875, 0.125, 0.875, 0.1875, 0.8438, 0.1875, 0.8438, 0.125, 0.875, 0.5625, 0.875, 0.625, 0.8437, 0.625, 0.8438, 0.5625, 0.875, 0.0625, 0.875, 0.125, 0.8438, 0.125, 0.8438, 0.0625, 0.875, 0.5, 0.875, 0.5625, 0.8438, 0.5625, 0.8438, 0.5, 0.875, 0.9375, 0.8594, 1.0, 0.8438, 0.9375, 0.8594, 0.0, 0.875, 0.0625, 0.8438, 0.0625, 0.875, 0.4375, 0.875, 0.5, 0.8438, 0.5, 0.8438, 0.4375, 0.875, 0.875, 0.875, 0.9375, 0.8438, 0.9375, 0.8438, 0.875, 0.875, 0.375, 0.875, 0.4375, 0.8438, 0.4375, 0.8437, 0.375, 0.875, 0.8125, 0.875, 0.875, 0.8438, 0.875, 0.8438, 0.8125, 0.8438, 0.0625, 0.8438, 0.125, 0.8125, 0.125, 0.8125, 0.0625, 0.8438, 0.5, 0.8438, 0.5625, 0.8125, 0.5625, 0.8125, 0.5, 0.8438, 0.9375, 0.8281, 1.0, 0.8125, 0.9375, 0.8281, 0.0, 0.8438, 0.0625, 0.8125, 0.0625, 0.8438, 0.4375, 0.8438, 0.5, 0.8125, 0.5, 0.8125, 0.4375, 0.8438, 0.875, 0.8438, 0.9375, 0.8125, 0.9375, 0.8125, 0.875, 0.8437, 0.375, 0.8438, 0.4375, 0.8125, 0.4375, 0.8125, 0.375, 0.8438, 0.8125, 0.8438, 0.875, 0.8125, 0.875, 0.8125, 0.8125, 0.8438, 0.3125, 0.8437, 0.375, 0.8125, 0.375, 0.8125, 0.3125, 0.8438, 0.75, 0.8438, 0.8125, 0.8125, 0.8125, 0.8125, 0.75, 0.8438, 0.25, 0.8438, 0.3125, 0.8125, 0.3125, 0.8125, 0.25, 0.8438, 0.6875, 0.8438, 0.75, 0.8125, 0.75, 0.8125, 0.6875, 0.8438, 0.1875, 0.8438, 0.25, 0.8125, 0.25, 0.8125, 0.1875, 0.8437, 0.625, 0.8438, 0.6875, 0.8125, 0.6875, 0.8125, 0.625, 0.8438, 0.125, 0.8438, 0.1875, 0.8125, 0.1875, 0.8125, 0.125, 0.8438, 0.5625, 0.8437, 0.625, 0.8125, 0.625, 0.8125, 0.5625, 0.8125, 0.75, 0.8125, 0.8125, 0.7812, 0.8125, 0.7812, 0.75, 0.8125, 0.25, 0.8125, 0.3125, 0.7812, 0.3125, 0.7812, 0.25, 0.8125, 0.6875, 0.8125, 0.75, 0.7812, 0.75, 0.7812, 0.6875, 0.8125, 0.1875, 0.8125, 0.25, 0.7812, 0.25, 0.7812, 0.1875, 0.8125, 0.625, 0.8125, 0.6875, 0.7812, 0.6875, 0.7812, 0.625, 0.8125, 0.125, 0.8125, 0.1875, 0.7812, 0.1875, 0.7812, 0.125, 0.8125, 0.5625, 0.8125, 0.625, 0.7812, 0.625, 0.7812, 0.5625, 0.8125, 0.0625, 0.8125, 0.125, 0.7812, 0.125, 0.7812, 0.0625, 0.8125, 0.5, 0.8125, 0.5625, 0.7812, 0.5625, 0.7812, 0.5, 0.8125, 0.9375, 0.7969, 1.0, 0.7812, 0.9375, 0.7969, 0.0, 0.8125, 0.0625, 0.7812, 0.0625, 0.8125, 0.4375, 0.8125, 0.5, 0.7812, 0.5, 0.7812, 0.4375, 0.8125, 0.875, 0.8125, 0.9375, 0.7812, 0.9375, 0.7812, 0.875, 0.8125, 0.375, 0.8125, 0.4375, 0.7812, 0.4375, 0.7812, 0.375, 0.8125, 0.8125, 0.8125, 0.875, 0.7812, 0.875, 0.7812, 0.8125, 0.8125, 0.3125, 0.8125, 0.375, 0.7812, 0.375, 0.7812, 0.3125, 0.7812, 0.5, 0.7812, 0.5625, 0.75, 0.5625, 0.75, 0.5, 0.7812, 0.9375, 0.7656, 1.0, 0.75, 0.9375, 0.7656, 0.0, 0.7812, 0.0625, 0.75, 0.0625, 0.7812, 0.4375, 0.7812, 0.5, 0.75, 0.5, 0.75, 0.4375, 0.7812, 0.875, 0.7812, 0.9375, 0.75, 0.9375, 0.75, 0.875, 0.7812, 0.375, 0.7812, 0.4375, 0.75, 0.4375, 0.75, 0.375, 0.7812, 0.8125, 0.7812, 0.875, 0.75, 0.875, 0.75, 0.8125, 0.7812, 0.3125, 0.7812, 0.375, 0.75, 0.375, 0.75, 0.3125, 0.7812, 0.75, 0.7812, 0.8125, 0.75, 0.8125, 0.75, 0.75, 0.7812, 0.25, 0.7812, 0.3125, 0.75, 0.3125, 0.75, 0.25, 0.7812, 0.6875, 0.7812, 0.75, 0.75, 0.75, 0.75, 0.6875, 0.7812, 0.1875, 0.7812, 0.25, 0.75, 0.25, 0.75, 0.1875, 0.7812, 0.625, 0.7812, 0.6875, 0.75, 0.6875, 0.75, 0.625, 0.7812, 0.125, 0.7812, 0.1875, 0.75, 0.1875, 0.75, 0.125, 0.7812, 0.5625, 0.7812, 0.625, 0.75, 0.625, 0.75, 0.5625, 0.7812, 0.0625, 0.7812, 0.125, 0.75, 0.125, 0.75, 0.0625])
_uv.active_render = True
_uv = me_sphere.uv_layers.new(name='Caps')
_uv.uv.foreach_set('vector', [0.2937, 0.2355, 0.2584, 0.1357, 0.2985, 0.1257, 0.3136, 0.2305, 0.302, 0.9155, 0.291, 0.913, 0.2923, 0.9031, 0.3035, 0.9035, 0.7285, 0.8241, 0.7494, 0.7519, 0.743, 0.8268, 0.3288, 0.3336, 0.2937, 0.2355, 0.3136, 0.2305, 0.06914, 0.9279, 0.05775, 0.9325, 0.05435, 0.9198, 0.06616, 0.9178, 0.7072, 0.8973, 0.7285, 0.8241, 0.743, 0.8268, 0.7364, 0.9027, 0.07837, 0.9242, 0.06914, 0.9279, 0.06616, 0.9178, 0.07596, 0.916, 0.685, 0.9731, 0.7072, 0.8973, 0.7364, 0.9027, 0.7294, 0.9813, 0.08634, 0.9209, 0.07837, 0.9242, 0.07596, 0.916, 0.08441, 0.9145, 0.2663, 0.9073, 0.2596, 0.9057, 0.2601, 0.902, 0.267, 0.9023, 0.09344, 0.9181, 0.08634, 0.9209, 0.08441, 0.9145, 0.09195, 0.9131, 0.2737, 0.909, 0.2663, 0.9073, 0.267, 0.9023, 0.2745, 0.9025, 0.09994, 0.9154, 0.09344, 0.9181, 0.09195, 0.9131, 0.09884, 0.9118, 0.2818, 0.9109, 0.2737, 0.909, 0.2745, 0.9025, 0.2828, 0.9028, 0.2584, 0.1357, 0.2221, 0.03151, 0.2835, 0.01654, 0.2985, 0.1257, 0.291, 0.913, 0.2818, 0.9109, 0.2828, 0.9028, 0.2923, 0.9031, 0.2985, 0.1257, 0.2835, 0.01654, 0.3466, 0.01401, 0.3398, 0.1239, 0.2923, 0.9031, 0.2828, 0.9028, 0.2822, 0.8947, 0.2916, 0.8932, 0.3136, 0.2305, 0.2985, 0.1257, 0.3398, 0.1239, 0.334, 0.2295, 0.3035, 0.9035, 0.2923, 0.9031, 0.2916, 0.8932, 0.3027, 0.8913, 0.743, 0.8268, 0.7494, 0.7519, 0.7578, 0.8266, 0.3288, 0.3336, 0.3136, 0.2305, 0.334, 0.2295, 0.06616, 0.9178, 0.05435, 0.9198, 0.05362, 0.9069, 0.06538, 0.9073, 0.7364, 0.9027, 0.743, 0.8268, 0.7578, 0.8266, 0.7661, 0.9023, 0.07596, 0.916, 0.06616, 0.9178, 0.06538, 0.9073, 0.07526, 0.9076, 0.7294, 0.9813, 0.7364, 0.9027, 0.7661, 0.9023, 0.7745, 0.9807, 0.08441, 0.9145, 0.07596, 0.916, 0.07526, 0.9076, 0.08382, 0.9078, 0.267, 0.9023, 0.2601, 0.902, 0.2598, 0.8983, 0.2666, 0.8972, 0.09195, 0.9131, 0.08441, 0.9145, 0.08382, 0.9078, 0.09147, 0.908, 0.2745, 0.9025, 0.267, 0.9023, 0.2666, 0.8972, 0.274, 0.896, 0.09884, 0.9118, 0.09195, 0.9131, 0.09147, 0.908, 0.09847, 0.908, 0.2828, 0.9028, 0.2745, 0.9025, 0.274, 0.896, 0.2822, 0.8947, 0.7745, 0.9807, 0.7661, 0.9023, 0.7951, 0.8961, 0.8186, 0.9714, 0.08382, 0.9078, 0.07526, 0.9076, 0.07626, 0.8993, 0.08457, 0.9012, 0.2666, 0.8972, 0.2598, 0.8983, 0.2588, 0.8947, 0.2653, 0.8923, 0.09147, 0.908, 0.08382, 0.9078, 0.08457, 0.9012, 0.09202, 0.9028, 0.274, 0.896, 0.2666, 0.8972, 0.2653, 0.8923, 0.2723, 0.8897, 0.09847, 0.908, 0.09147, 0.908, 0.09202, 0.9028, 0.09885, 0.9043, 0.2822, 0.8947, 0.274, 0.896, 0.2723, 0.8897, 0.2801, 0.8868, 0.3398, 0.1239, 0.3466, 0.01401, 0.4089, 0.02398, 0.3806, 0.1303, 0.2916, 0.8932, 0.2822, 0.8947, 0.2801, 0.8868, 0.289, 0.8835, 0.334, 0.2295, 0.3398, 0.1239, 0.3806, 0.1303, 0.3542, 0.2326, 0.3027, 0.8913, 0.2916, 0.8932, 0.289, 0.8835, 0.2995, 0.8796, 0.7578, 0.8266, 0.7494, 0.7519, 0.7722, 0.8235, 0.3288, 0.3336, 0.334, 0.2295, 0.3542, 0.2326, 0.06538, 0.9073, 0.05362, 0.9069, 0.05541, 0.8943, 0.06672, 0.8971, 0.7661, 0.9023, 0.7578, 0.8266, 0.7722, 0.8235, 0.7951, 0.8961, 0.07526, 0.9076, 0.06538, 0.9073, 0.06672, 0.8971, 0.07626, 0.8993, 0.289, 0.8835, 0.2801, 0.8868, 0.2765, 0.8795, 0.2846, 0.8745, 0.3542, 0.2326, 0.3806, 0.1303, 0.4194, 0.1445, 0.3735, 0.2395, 0.2995, 0.8796, 0.289, 0.8835, 0.2846, 0.8745, 0.2942, 0.8687, 0.7722, 0.8235, 0.7494, 0.7519, 0.7857, 0.8177, 0.3288, 0.3336, 0.3542, 0.2326, 0.3735, 0.2395, 0.06672, 0.8971, 0.05541, 0.8943, 0.05959, 0.8825, 0.07004, 0.8873, 0.7951, 0.8961, 0.7722, 0.8235, 0.7857, 0.8177, 0.8223, 0.8844, 0.07626, 0.8993, 0.06672, 0.8971, 0.07004, 0.8873, 0.07888, 0.8914, 0.8186, 0.9714, 0.7951, 0.8961, 0.8223, 0.8844, 0.8601, 0.9536, 0.08457, 0.9012, 0.07626, 0.8993, 0.07888, 0.8914, 0.08662, 0.8949, 0.2653, 0.8923, 0.2588, 0.8947, 0.2572, 0.8914, 0.263, 0.8878, 0.09202, 0.9028, 0.08457, 0.9012, 0.08662, 0.8949, 0.09356, 0.8979, 0.2723, 0.8897, 0.2653, 0.8923, 0.263, 0.8878, 0.2694, 0.8838, 0.09885, 0.9043, 0.09202, 0.9028, 0.09356, 0.8979, 0.09996, 0.9007, 0.2801, 0.8868, 0.2723, 0.8897, 0.2694, 0.8838, 0.2765, 0.8795, 0.3806, 0.1303, 0.4089, 0.02398, 0.4678, 0.04598, 0.4194, 0.1445, 0.08662, 0.8949, 0.07888, 0.8914, 0.08299, 0.8842, 0.08986, 0.8891, 0.263, 0.8878, 0.2572, 0.8914, 0.2549, 0.8884, 0.2599, 0.8837, 0.09356, 0.8979, 0.08662, 0.8949, 0.08986, 0.8891, 0.09604, 0.8935, 0.2694, 0.8838, 0.263, 0.8878, 0.2599, 0.8837, 0.2654, 0.8787, 0.09996, 0.9007, 0.09356, 0.8979, 0.09604, 0.8935, 0.1018, 0.8974, 0.2765, 0.8795, 0.2694, 0.8838, 0.2654, 0.8787, 0.2715, 0.873, 0.4194, 0.1445, 0.4678, 0.04598, 0.5212, 0.07907, 0.4545, 0.1659, 0.2846, 0.8745, 0.2765, 0.8795, 0.2715, 0.873, 0.2786, 0.8666, 0.3735, 0.2395, 0.4194, 0.1445, 0.4545, 0.1659, 0.3909, 0.2501, 0.2942, 0.8687, 0.2846, 0.8745, 0.2786, 0.8666, 0.2868, 0.859, 0.7857, 0.8177, 0.7494, 0.7519, 0.7979, 0.8093, 0.3288, 0.3336, 0.3735, 0.2395, 0.3909, 0.2501, 0.07004, 0.8873, 0.05959, 0.8825, 0.06594, 0.8717, 0.07517, 0.8785, 0.8223, 0.8844, 0.7857, 0.8177, 0.7979, 0.8093, 0.8468, 0.8676, 0.07888, 0.8914, 0.07004, 0.8873, 0.07517, 0.8785, 0.08299, 0.8842, 0.8601, 0.9536, 0.8223, 0.8844, 0.8468, 0.8676, 0.8973, 0.9281, 0.3909, 0.2501, 0.4545, 0.1659, 0.4847, 0.1939, 0.406, 0.2639, 0.2868, 0.859, 0.2786, 0.8666, 0.2711, 0.8599, 0.2777, 0.8509, 0.7979, 0.8093, 0.7494, 0.7519, 0.8081, 0.7988, 0.3288, 0.3336, 0.3909, 0.2501, 0.406, 0.2639, 0.07517, 0.8785, 0.06594, 0.8717, 0.0742, 0.8625, 0.08188, 0.8709, 0.8468, 0.8676, 0.7979, 0.8093, 0.8081, 0.7988, 0.8675, 0.8464, 0.08299, 0.8842, 0.07517, 0.8785, 0.08188, 0.8709, 0.08841, 0.878, 0.8973, 0.9281, 0.8468, 0.8676, 0.8675, 0.8464, 0.9288, 0.8959, 0.08986, 0.8891, 0.08299, 0.8842, 0.08841, 0.878, 0.09414, 0.8841, 0.2599, 0.8837, 0.2549, 0.8884, 0.2521, 0.886, 0.2561, 0.8804, 0.09604, 0.8935, 0.08986, 0.8891, 0.09414, 0.8841, 0.09933, 0.8896, 0.2654, 0.8787, 0.2599, 0.8837, 0.2561, 0.8804, 0.2605, 0.8744, 0.1018, 0.8974, 0.09604, 0.8935, 0.09933, 0.8896, 0.1041, 0.8945, 0.2715, 0.873, 0.2654, 0.8787, 0.2605, 0.8744, 0.2654, 0.8676, 0.4545, 0.1659, 0.5212, 0.07907, 0.5669, 0.1219, 0.4847, 0.1939, 0.2786, 0.8666, 0.2715, 0.873, 0.2654, 0.8676, 0.2711, 0.8599, 0.09933, 0.8896, 0.09414, 0.8841, 0.09931, 0.88, 0.1033, 0.8864, 0.2605, 0.8744, 0.2561, 0.8804, 0.2517, 0.8779, 0.2549, 0.8711, 0.1041, 0.8945, 0.09933, 0.8896, 0.1033, 0.8864, 0.1071, 0.8922, 0.2654, 0.8676, 0.2605, 0.8744, 0.2549, 0.8711, 0.2584, 0.8635, 0.4847, 0.1939, 0.5669, 0.1219, 0.6033, 0.1726, 0.5088, 0.2271, 0.2711, 0.8599, 0.2654, 0.8676, 0.2584, 0.8635, 0.2624, 0.8549, 0.406, 0.2639, 0.4847, 0.1939, 0.5088, 0.2271, 0.4181, 0.2803, 0.2777, 0.8509, 0.2711, 0.8599, 0.2624, 0.8549, 0.2671, 0.8447, 0.8081, 0.7988, 0.7494, 0.7519, 0.8161, 0.7864, 0.3288, 0.3336, 0.406, 0.2639, 0.4181, 0.2803, 0.08188, 0.8709, 0.0742, 0.8625, 0.08404, 0.8552, 0.0899, 0.8648, 0.8675, 0.8464, 0.8081, 0.7988, 0.8161, 0.7864, 0.8836, 0.8215, 0.08841, 0.878, 0.08188, 0.8709, 0.0899, 0.8648, 0.0949, 0.873, 0.9288, 0.8959, 0.8675, 0.8464, 0.8836, 0.8215, 0.9534, 0.8582, 0.09414, 0.8841, 0.08841, 0.878, 0.0949, 0.873, 0.09931, 0.88, 0.2561, 0.8804, 0.2521, 0.886, 0.2489, 0.8842, 0.2517, 0.8779, 0.8161, 0.7864, 0.7494, 0.7519, 0.8216, 0.7727, 0.3288, 0.3336, 0.4181, 0.2803, 0.4267, 0.2988, 0.0899, 0.8648, 0.08404, 0.8552, 0.09505, 0.8499, 0.0989, 0.8604, 0.8836, 0.8215, 0.8161, 0.7864, 0.8216, 0.7727, 0.8946, 0.794, 0.0949, 0.873, 0.0899, 0.8648, 0.0989, 0.8604, 0.1022, 0.8693, 0.9534, 0.8582, 0.8836, 0.8215, 0.8946, 0.794, 0.9702, 0.8164, 0.09931, 0.88, 0.0949, 0.873, 0.1022, 0.8693, 0.1051, 0.8771, 0.2517, 0.8779, 0.2489, 0.8842, 0.2453, 0.883, 0.2469, 0.8763, 0.1033, 0.8864, 0.09931, 0.88, 0.1051, 0.8771, 0.1078, 0.8841, 0.2549, 0.8711, 0.2517, 0.8779, 0.2469, 0.8763, 0.2487, 0.869, 0.1071, 0.8922, 0.1033, 0.8864, 0.1078, 0.8841, 0.1103, 0.8905, 0.2584, 0.8635, 0.2549, 0.8711, 0.2487, 0.869, 0.2507, 0.8609, 0.5088, 0.2271, 0.6033, 0.1726, 0.629, 0.2294, 0.5259, 0.2643, 0.2624, 0.8549, 0.2584, 0.8635, 0.2507, 0.8609, 0.2529, 0.8516, 0.4181, 0.2803, 0.5088, 0.2271, 0.5259, 0.2643, 0.4267, 0.2988, 0.2671, 0.8447, 0.2624, 0.8549, 0.2529, 0.8516, 0.2556, 0.8407, 0.2487, 0.869, 0.2469, 0.8763, 0.2419, 0.8756, 0.2422, 0.8681, 0.1103, 0.8905, 0.1078, 0.8841, 0.1127, 0.8827, 0.1139, 0.8894, 0.2507, 0.8609, 0.2487, 0.869, 0.2422, 0.8681, 0.2426, 0.8598, 0.5259, 0.2643, 0.629, 0.2294, 0.6431, 0.2899, 0.5355, 0.304, 0.2529, 0.8516, 0.2507, 0.8609, 0.2426, 0.8598, 0.243, 0.8502, 0.4267, 0.2988, 0.5259, 0.2643, 0.5355, 0.304, 0.4316, 0.3185, 0.2556, 0.8407, 0.2529, 0.8516, 0.243, 0.8502, 0.2435, 0.839, 0.8216, 0.7727, 0.7494, 0.7519, 0.8243, 0.7582, 0.3288, 0.3336, 0.4267, 0.2988, 0.4316, 0.3185, 0.0989, 0.8604, 0.09505, 0.8499, 0.1068, 0.8468, 0.1085, 0.8578, 0.8946, 0.794, 0.8216, 0.7727, 0.8243, 0.7582, 0.9001, 0.7649, 0.1022, 0.8693, 0.0989, 0.8604, 0.1085, 0.8578, 0.11, 0.8672, 0.9702, 0.8164, 0.8946, 0.794, 0.9001, 0.7649, 0.9785, 0.7721, 0.1051, 0.8771, 0.1022, 0.8693, 0.11, 0.8672, 0.1114, 0.8753, 0.2469, 0.8763, 0.2453, 0.883, 0.2416, 0.8825, 0.2419, 0.8756, 0.1078, 0.8841, 0.1051, 0.8771, 0.1114, 0.8753, 0.1127, 0.8827, 0.1085, 0.8578, 0.1068, 0.8468, 0.1188, 0.8461, 0.1184, 0.8572, 0.9001, 0.7649, 0.8243, 0.7582, 0.8241, 0.7435, 0.8997, 0.7352, 0.11, 0.8672, 0.1085, 0.8578, 0.1184, 0.8572, 0.1181, 0.8666, 0.9785, 0.7721, 0.9001, 0.7649, 0.8997, 0.7352, 0.9781, 0.727, 0.1114, 0.8753, 0.11, 0.8672, 0.1181, 0.8666, 0.1178, 0.8748, 0.2419, 0.8756, 0.2416, 0.8825, 0.2379, 0.8827, 0.2368, 0.8759, 0.1127, 0.8827, 0.1114, 0.8753, 0.1178, 0.8748, 0.1177, 0.8822, 0.2422, 0.8681, 0.2419, 0.8756, 0.2368, 0.8759, 0.2357, 0.8685, 0.1139, 0.8894, 0.1127, 0.8827, 0.1177, 0.8822, 0.1176, 0.8891, 0.2426, 0.8598, 0.2422, 0.8681, 0.2357, 0.8685, 0.2344, 0.8603, 0.5355, 0.304, 0.6431, 0.2899, 0.6452, 0.3518, 0.5371, 0.3448, 0.243, 0.8502, 0.2426, 0.8598, 0.2344, 0.8603, 0.233, 0.8508, 0.4316, 0.3185, 0.5355, 0.304, 0.5371, 0.3448, 0.4325, 0.3388, 0.2435, 0.839, 0.243, 0.8502, 0.233, 0.8508, 0.2313, 0.8397, 0.8243, 0.7582, 0.7494, 0.7519, 0.8241, 0.7435, 0.3288, 0.3336, 0.4316, 0.3185, 0.4325, 0.3388, 0.1176, 0.8891, 0.1177, 0.8822, 0.1227, 0.8828, 0.1213, 0.8895, 0.2344, 0.8603, 0.2357, 0.8685, 0.2294, 0.8702, 0.2265, 0.8623, 0.5371, 0.3448, 0.6452, 0.3518, 0.6353, 0.4128, 0.5308, 0.3851, 0.233, 0.8508, 0.2344, 0.8603, 0.2265, 0.8623, 0.2233, 0.8534, 0.4325, 0.3388, 0.5371, 0.3448, 0.5308, 0.3851, 0.4294, 0.3589, 0.2313, 0.8397, 0.233, 0.8508, 0.2233, 0.8534, 0.2194, 0.8427, 0.8241, 0.7435, 0.7494, 0.7519, 0.821, 0.7291, 0.3288, 0.3336, 0.4325, 0.3388, 0.4294, 0.3589, 0.1184, 0.8572, 0.1188, 0.8461, 0.1307, 0.8478, 0.1282, 0.8585, 0.8997, 0.7352, 0.8241, 0.7435, 0.821, 0.7291, 0.8936, 0.7062, 0.1181, 0.8666, 0.1184, 0.8572, 0.1282, 0.8585, 0.1261, 0.8676, 0.9781, 0.727, 0.8997, 0.7352, 0.8936, 0.7062, 0.9689, 0.6829, 0.1178, 0.8748, 0.1181, 0.8666, 0.1261, 0.8676, 0.1243, 0.8756, 0.2368, 0.8759, 0.2379, 0.8827, 0.2343, 0.8837, 0.2319, 0.8772, 0.1177, 0.8822, 0.1178, 0.8748, 0.1243, 0.8756, 0.1227, 0.8828, 0.2357, 0.8685, 0.2368, 0.8759, 0.2319, 0.8772, 0.2294, 0.8702, 0.8936, 0.7062, 0.821, 0.7291, 0.8152, 0.7155, 0.8819, 0.679, 0.1261, 0.8676, 0.1282, 0.8585, 0.1375, 0.8616, 0.1337, 0.87, 0.9689, 0.6829, 0.8936, 0.7062, 0.8819, 0.679, 0.9513, 0.6414, 0.1243, 0.8756, 0.1261, 0.8676, 0.1337, 0.87, 0.1304, 0.8775, 0.2319, 0.8772, 0.2343, 0.8837, 0.231, 0.8854, 0.2274, 0.8795, 0.1227, 0.8828, 0.1243, 0.8756, 0.1304, 0.8775, 0.1275, 0.8843, 0.2294, 0.8702, 0.2319, 0.8772, 0.2274, 0.8795, 0.2235, 0.8731, 0.1213, 0.8895, 0.1227, 0.8828, 0.1275, 0.8843, 0.1248, 0.8905, 0.2265, 0.8623, 0.2294, 0.8702, 0.2235, 0.8731, 0.2192, 0.8659, 0.5308, 0.3851, 0.6353, 0.4128, 0.6139, 0.4706, 0.5168, 0.4233, 0.2233, 0.8534, 0.2265, 0.8623, 0.2192, 0.8659, 0.2142, 0.8577, 0.4294, 0.3589, 0.5308, 0.3851, 0.5168, 0.4233, 0.4225, 0.378, 0.2194, 0.8427, 0.2233, 0.8534, 0.2142, 0.8577, 0.2084, 0.8481, 0.821, 0.7291, 0.7494, 0.7519, 0.8152, 0.7155, 0.3288, 0.3336, 0.4294, 0.3589, 0.4225, 0.378, 0.1282, 0.8585, 0.1307, 0.8478, 0.142, 0.8516, 0.1375, 0.8616, 0.2192, 0.8659, 0.2235, 0.8731, 0.2183, 0.877, 0.2126, 0.8709, 0.5168, 0.4233, 0.6139, 0.4706, 0.5817, 0.5232, 0.4957, 0.458, 0.2142, 0.8577, 0.2192, 0.8659, 0.2126, 0.8709, 0.2062, 0.8638, 0.4225, 0.378, 0.5168, 0.4233, 0.4957, 0.458, 0.4121, 0.3954, 0.2084, 0.8481, 0.2142, 0.8577, 0.2062, 0.8638, 0.1986, 0.8555, 0.8152, 0.7155, 0.7494, 0.7519, 0.8069, 0.7034, 0.3288, 0.3336, 0.4225, 0.378, 0.4121, 0.3954, 0.1375, 0.8616, 0.142, 0.8516, 0.1521, 0.8575, 0.1459, 0.8664, 0.8819, 0.679, 0.8152, 0.7155, 0.8069, 0.7034, 0.8652, 0.6545, 0.1337, 0.87, 0.1375, 0.8616, 0.1459, 0.8664, 0.1406, 0.8739, 0.9513, 0.6414, 0.8819, 0.679, 0.8652, 0.6545, 0.9259, 0.6041, 0.1304, 0.8775, 0.1337, 0.87, 0.1406, 0.8739, 0.136, 0.8806, 0.2274, 0.8795, 0.231, 0.8854, 0.228, 0.8876, 0.2234, 0.8826, 0.1275, 0.8843, 0.1304, 0.8775, 0.136, 0.8806, 0.1318, 0.8867, 0.2235, 0.8731, 0.2274, 0.8795, 0.2234, 0.8826, 0.2183, 0.877, 0.1248, 0.8905, 0.1275, 0.8843, 0.1318, 0.8867, 0.128, 0.8923, 0.1406, 0.8739, 0.1459, 0.8664, 0.1533, 0.8726, 0.1468, 0.879, 0.9259, 0.6041, 0.8652, 0.6545, 0.844, 0.6338, 0.8937, 0.5725, 0.136, 0.8806, 0.1406, 0.8739, 0.1468, 0.879, 0.1409, 0.8847, 0.2234, 0.8826, 0.228, 0.8876, 0.2256, 0.8904, 0.22, 0.8864, 0.1318, 0.8867, 0.136, 0.8806, 0.1409, 0.8847, 0.1357, 0.8898, 0.2183, 0.877, 0.2234, 0.8826, 0.22, 0.8864, 0.2139, 0.8819, 0.128, 0.8923, 0.1318, 0.8867, 0.1357, 0.8898, 0.1309, 0.8946, 0.2126, 0.8709, 0.2183, 0.877, 0.2139, 0.8819, 0.2072, 0.877, 0.4957, 0.458, 0.5817, 0.5232, 0.5401, 0.5685, 0.4683, 0.488, 0.2062, 0.8638, 0.2126, 0.8709, 0.2072, 0.877, 0.1995, 0.8713, 0.4121, 0.3954, 0.4957, 0.458, 0.4683, 0.488, 0.3984, 0.4104, 0.1986, 0.8555, 0.2062, 0.8638, 0.1995, 0.8713, 0.1904, 0.8646, 0.8069, 0.7034, 0.7494, 0.7519, 0.7963, 0.6931, 0.3288, 0.3336, 0.4121, 0.3954, 0.3984, 0.4104, 0.1459, 0.8664, 0.1521, 0.8575, 0.1609, 0.8651, 0.1533, 0.8726, 0.8652, 0.6545, 0.8069, 0.7034, 0.7963, 0.6931, 0.844, 0.6338, 0.4683, 0.488, 0.5401, 0.5685, 0.4906, 0.6049, 0.4357, 0.5121, 0.1995, 0.8713, 0.2072, 0.877, 0.2031, 0.8841, 0.1944, 0.88, 0.3984, 0.4104, 0.4683, 0.488, 0.4357, 0.5121, 0.3822, 0.4224, 0.1904, 0.8646, 0.1995, 0.8713, 0.1944, 0.88, 0.1841, 0.8752, 0.7963, 0.6931, 0.7494, 0.7519, 0.7839, 0.6851, 0.3288, 0.3336, 0.3984, 0.4104, 0.3822, 0.4224, 0.1533, 0.8726, 0.1609, 0.8651, 0.1681, 0.8741, 0.1594, 0.88, 0.844, 0.6338, 0.7963, 0.6931, 0.7839, 0.6851, 0.8191, 0.6176, 0.1468, 0.879, 0.1533, 0.8726, 0.1594, 0.88, 0.1517, 0.8852, 0.8937, 0.5725, 0.844, 0.6338, 0.8191, 0.6176, 0.8559, 0.5478, 0.1409, 0.8847, 0.1468, 0.879, 0.1517, 0.8852, 0.145, 0.8896, 0.22, 0.8864, 0.2256, 0.8904, 0.2237, 0.8937, 0.2175, 0.8908, 0.1357, 0.8898, 0.1409, 0.8847, 0.145, 0.8896, 0.1389, 0.8937, 0.2139, 0.8819, 0.22, 0.8864, 0.2175, 0.8908, 0.2106, 0.8876, 0.1309, 0.8946, 0.1357, 0.8898, 0.1389, 0.8937, 0.1332, 0.8974, 0.2072, 0.877, 0.2139, 0.8819, 0.2106, 0.8876, 0.2031, 0.8841, 0.145, 0.8896, 0.1517, 0.8852, 0.1555, 0.8921, 0.148, 0.8952, 0.2175, 0.8908, 0.2237, 0.8937, 0.2225, 0.8972, 0.2158, 0.8956, 0.1389, 0.8937, 0.145, 0.8896, 0.148, 0.8952, 0.1412, 0.898, 0.2106, 0.8876, 0.2175, 0.8908, 0.2158, 0.8956, 0.2085, 0.8938, 0.1332, 0.8974, 0.1389, 0.8937, 0.1412, 0.898, 0.135, 0.9007, 0.2031, 0.8841, 0.2106, 0.8876, 0.2085, 0.8938, 0.2004, 0.8918, 0.4357, 0.5121, 0.4906, 0.6049, 0.435, 0.6311, 0.399, 0.5295, 0.1944, 0.88, 0.2031, 0.8841, 0.2004, 0.8918, 0.1911, 0.8895, 0.3822, 0.4224, 0.4357, 0.5121, 0.399, 0.5295, 0.3639, 0.4311, 0.1841, 0.8752, 0.1944, 0.88, 0.1911, 0.8895, 0.1801, 0.8868, 0.7839, 0.6851, 0.7494, 0.7519, 0.7702, 0.6796, 0.3288, 0.3336, 0.3822, 0.4224, 0.3639, 0.4311, 0.1594, 0.88, 0.1681, 0.8741, 0.1738, 0.8842, 0.164, 0.8885, 0.8191, 0.6176, 0.7839, 0.6851, 0.7702, 0.6796, 0.7916, 0.6065, 0.1517, 0.8852, 0.1594, 0.88, 0.164, 0.8885, 0.1555, 0.8921, 0.8559, 0.5478, 0.8191, 0.6176, 0.7916, 0.6065, 0.8141, 0.5309, 0.3639, 0.4311, 0.399, 0.5295, 0.3596, 0.5395, 0.3442, 0.4361, 0.1801, 0.8868, 0.1911, 0.8895, 0.1897, 0.8995, 0.1784, 0.899, 0.7702, 0.6796, 0.7494, 0.7519, 0.7557, 0.6769, 0.3288, 0.3336, 0.3639, 0.4311, 0.3442, 0.4361, 0.164, 0.8885, 0.1738, 0.8842, 0.1776, 0.8954, 0.1668, 0.8977, 0.7916, 0.6065, 0.7702, 0.6796, 0.7557, 0.6769, 0.7624, 0.6011, 0.1555, 0.8921, 0.164, 0.8885, 0.1668, 0.8977, 0.158, 0.8997, 0.8141, 0.5309, 0.7916, 0.6065, 0.7624, 0.6011, 0.7697, 0.5225, 0.148, 0.8952, 0.1555, 0.8921, 0.158, 0.8997, 0.1499, 0.9013, 0.2158, 0.8956, 0.2225, 0.8972, 0.2221, 0.9009, 0.2151, 0.9006, 0.1412, 0.898, 0.148, 0.8952, 0.1499, 0.9013, 0.1427, 0.9028, 0.2085, 0.8938, 0.2158, 0.8956, 0.2151, 0.9006, 0.2076, 0.9003, 0.135, 0.9007, 0.1412, 0.898, 0.1427, 0.9028, 0.1361, 0.9042, 0.2004, 0.8918, 0.2085, 0.8938, 0.2076, 0.9003, 0.1993, 0.8999, 0.399, 0.5295, 0.435, 0.6311, 0.3753, 0.6462, 0.3596, 0.5395, 0.1911, 0.8895, 0.2004, 0.8918, 0.1993, 0.8999, 0.1897, 0.8995, 0.2151, 0.9006, 0.2221, 0.9009, 0.2223, 0.9046, 0.2155, 0.9057, 0.1427, 0.9028, 0.1499, 0.9013, 0.1507, 0.9077, 0.1433, 0.9078, 0.2076, 0.9003, 0.2151, 0.9006, 0.2155, 0.9057, 0.208, 0.9068, 0.1361, 0.9042, 0.1427, 0.9028, 0.1433, 0.9078, 0.1365, 0.9078, 0.1993, 0.8999, 0.2076, 0.9003, 0.208, 0.9068, 0.1998, 0.9081, 0.3596, 0.5395, 0.3753, 0.6462, 0.3138, 0.6495, 0.319, 0.5416, 0.1897, 0.8995, 0.1993, 0.8999, 0.1998, 0.9081, 0.1903, 0.9095, 0.3442, 0.4361, 0.3596, 0.5395, 0.319, 0.5416, 0.324, 0.4371, 0.1784, 0.899, 0.1897, 0.8995, 0.1903, 0.9095, 0.1791, 0.9113, 0.7557, 0.6769, 0.7494, 0.7519, 0.741, 0.6771, 0.3288, 0.3336, 0.3442, 0.4361, 0.324, 0.4371, 0.1668, 0.8977, 0.1776, 0.8954, 0.1788, 0.9071, 0.1681, 0.9073, 0.7624, 0.6011, 0.7557, 0.6769, 0.741, 0.6771, 0.7328, 0.6014, 0.158, 0.8997, 0.1668, 0.8977, 0.1681, 0.9073, 0.1588, 0.9076, 0.7697, 0.5225, 0.7624, 0.6011, 0.7328, 0.6014, 0.7246, 0.5229, 0.1499, 0.9013, 0.158, 0.8997, 0.1588, 0.9076, 0.1507, 0.9077, 0.1791, 0.9113, 0.1903, 0.9095, 0.1928, 0.9193, 0.1822, 0.9232, 0.741, 0.6771, 0.7494, 0.7519, 0.7266, 0.6802, 0.3288, 0.3336, 0.324, 0.4371, 0.3039, 0.4342, 0.1681, 0.9073, 0.1788, 0.9071, 0.1782, 0.9187, 0.1674, 0.9171, 0.7328, 0.6014, 0.741, 0.6771, 0.7266, 0.6802, 0.7037, 0.6075, 0.1588, 0.9076, 0.1681, 0.9073, 0.1674, 0.9171, 0.1582, 0.9156, 0.7246, 0.5229, 0.7328, 0.6014, 0.7037, 0.6075, 0.6803, 0.5321, 0.1507, 0.9077, 0.1588, 0.9076, 0.1582, 0.9156, 0.1502, 0.9141, 0.2155, 0.9057, 0.2223, 0.9046, 0.2233, 0.9082, 0.2168, 0.9106, 0.1433, 0.9078, 0.1507, 0.9077, 0.1502, 0.9141, 0.1429, 0.9127, 0.208, 0.9068, 0.2155, 0.9057, 0.2168, 0.9106, 0.2097, 0.9132, 0.1365, 0.9078, 0.1433, 0.9078, 0.1429, 0.9127, 0.1362, 0.9115, 0.1998, 0.9081, 0.208, 0.9068, 0.2097, 0.9132, 0.2018, 0.916, 0.319, 0.5416, 0.3138, 0.6495, 0.2527, 0.6409, 0.2787, 0.5358, 0.1903, 0.9095, 0.1998, 0.9081, 0.2018, 0.916, 0.1928, 0.9193, 0.324, 0.4371, 0.319, 0.5416, 0.2787, 0.5358, 0.3039, 0.4342, 0.1429, 0.9127, 0.1502, 0.9141, 0.1484, 0.9203, 0.1415, 0.9176, 0.2097, 0.9132, 0.2168, 0.9106, 0.219, 0.9152, 0.2126, 0.9191, 0.1362, 0.9115, 0.1429, 0.9127, 0.1415, 0.9176, 0.1352, 0.915, 0.2018, 0.916, 0.2097, 0.9132, 0.2126, 0.9191, 0.2054, 0.9234, 0.2787, 0.5358, 0.2527, 0.6409, 0.1943, 0.6206, 0.2403, 0.5224, 0.1928, 0.9193, 0.2018, 0.916, 0.2054, 0.9234, 0.1972, 0.9284, 0.3039, 0.4342, 0.2787, 0.5358, 0.2403, 0.5224, 0.2847, 0.4275, 0.1822, 0.9232, 0.1928, 0.9193, 0.1972, 0.9284, 0.1875, 0.9343, 0.7266, 0.6802, 0.7494, 0.7519, 0.713, 0.686, 0.3288, 0.3336, 0.3039, 0.4342, 0.2847, 0.4275, 0.1674, 0.9171, 0.1782, 0.9187, 0.1753, 0.9303, 0.1649, 0.9266, 0.7037, 0.6075, 0.7266, 0.6802, 0.713, 0.686, 0.6764, 0.6192, 0.1582, 0.9156, 0.1674, 0.9171, 0.1649, 0.9266, 0.1561, 0.9233, 0.6803, 0.5321, 0.7037, 0.6075, 0.6764, 0.6192, 0.6388, 0.5498, 0.1502, 0.9141, 0.1582, 0.9156, 0.1561, 0.9233, 0.1484, 0.9203, 0.2168, 0.9106, 0.2233, 0.9082, 0.2249, 0.9115, 0.219, 0.9152, 0.713, 0.686, 0.7494, 0.7519, 0.7009, 0.6943, 0.3288, 0.3336, 0.2847, 0.4275, 0.2672, 0.4171, 0.1649, 0.9266, 0.1753, 0.9303, 0.1703, 0.9412, 0.1606, 0.9355, 0.6764, 0.6192, 0.713, 0.686, 0.7009, 0.6943, 0.6519, 0.636, 0.1561, 0.9233, 0.1649, 0.9266, 0.1606, 0.9355, 0.1525, 0.9306, 0.6388, 0.5498, 0.6764, 0.6192, 0.6519, 0.636, 0.6014, 0.5752, 0.1484, 0.9203, 0.1561, 0.9233, 0.1525, 0.9306, 0.1455, 0.9261, 0.219, 0.9152, 0.2249, 0.9115, 0.2272, 0.9145, 0.2221, 0.9192, 0.1415, 0.9176, 0.1484, 0.9203, 0.1455, 0.9261, 0.1392, 0.9221, 0.2126, 0.9191, 0.219, 0.9152, 0.2221, 0.9192, 0.2166, 0.9243, 0.1352, 0.915, 0.1415, 0.9176, 0.1392, 0.9221, 0.1335, 0.9183, 0.2054, 0.9234, 0.2126, 0.9191, 0.2166, 0.9243, 0.2104, 0.93, 0.2403, 0.5224, 0.1943, 0.6206, 0.1409, 0.5892, 0.2051, 0.5017, 0.1972, 0.9284, 0.2054, 0.9234, 0.2104, 0.93, 0.2033, 0.9364, 0.2847, 0.4275, 0.2403, 0.5224, 0.2051, 0.5017, 0.2672, 0.4171, 0.1875, 0.9343, 0.1972, 0.9284, 0.2033, 0.9364, 0.1949, 0.9441, 0.2166, 0.9243, 0.2221, 0.9192, 0.2259, 0.9226, 0.2215, 0.9287, 0.1335, 0.9183, 0.1392, 0.9221, 0.1361, 0.926, 0.1312, 0.9212, 0.2104, 0.93, 0.2166, 0.9243, 0.2215, 0.9287, 0.2165, 0.9354, 0.2051, 0.5017, 0.1409, 0.5892, 0.09434, 0.548, 0.1746, 0.4745, 0.2033, 0.9364, 0.2104, 0.93, 0.2165, 0.9354, 0.2109, 0.9432, 0.2672, 0.4171, 0.2051, 0.5017, 0.1746, 0.4745, 0.2521, 0.4036, 0.1949, 0.9441, 0.2033, 0.9364, 0.2109, 0.9432, 0.2041, 0.9523, 0.7009, 0.6943, 0.7494, 0.7519, 0.6906, 0.7049, 0.3288, 0.3336, 0.2672, 0.4171, 0.2521, 0.4036, 0.1606, 0.9355, 0.1703, 0.9412, 0.163, 0.9512, 0.1545, 0.9435, 0.6519, 0.636, 0.7009, 0.6943, 0.6906, 0.7049, 0.6312, 0.6572, 0.1525, 0.9306, 0.1606, 0.9355, 0.1545, 0.9435, 0.1475, 0.937, 0.6014, 0.5752, 0.6519, 0.636, 0.6312, 0.6572, 0.5698, 0.6075, 0.1455, 0.9261, 0.1525, 0.9306, 0.1475, 0.937, 0.1415, 0.9312, 0.2221, 0.9192, 0.2272, 0.9145, 0.23, 0.917, 0.2259, 0.9226, 0.1392, 0.9221, 0.1455, 0.9261, 0.1415, 0.9312, 0.1361, 0.926, 0.1545, 0.9435, 0.163, 0.9512, 0.1538, 0.9597, 0.1469, 0.9501, 0.6312, 0.6572, 0.6906, 0.7049, 0.6826, 0.7173, 0.615, 0.6821, 0.1475, 0.937, 0.1545, 0.9435, 0.1469, 0.9501, 0.1413, 0.9424, 0.5698, 0.6075, 0.6312, 0.6572, 0.615, 0.6821, 0.545, 0.6453, 0.1415, 0.9312, 0.1475, 0.937, 0.1413, 0.9424, 0.1365, 0.9355, 0.2259, 0.9226, 0.23, 0.917, 0.2332, 0.9188, 0.2304, 0.9251, 0.1361, 0.926, 0.1415, 0.9312, 0.1365, 0.9355, 0.1323, 0.9294, 0.2215, 0.9287, 0.2259, 0.9226, 0.2304, 0.9251, 0.2272, 0.932, 0.1312, 0.9212, 0.1361, 0.926, 0.1323, 0.9294, 0.1283, 0.9237, 0.2165, 0.9354, 0.2215, 0.9287, 0.2272, 0.932, 0.2237, 0.9396, 0.1746, 0.4745, 0.09434, 0.548, 0.05665, 0.4984, 0.1499, 0.4418, 0.2109, 0.9432, 0.2165, 0.9354, 0.2237, 0.9396, 0.2196, 0.9483, 0.2521, 0.4036, 0.1746, 0.4745, 0.1499, 0.4418, 0.2399, 0.3873, 0.2041, 0.9523, 0.2109, 0.9432, 0.2196, 0.9483, 0.2148, 0.9586, 0.6906, 0.7049, 0.7494, 0.7519, 0.6826, 0.7173, 0.3288, 0.3336, 0.2521, 0.4036, 0.2399, 0.3873, 0.1283, 0.9237, 0.1323, 0.9294, 0.1278, 0.9319, 0.1251, 0.9255, 0.2237, 0.9396, 0.2272, 0.932, 0.2334, 0.9341, 0.2314, 0.9422, 0.1499, 0.4418, 0.05665, 0.4984, 0.02932, 0.4422, 0.1321, 0.4048, 0.2196, 0.9483, 0.2237, 0.9396, 0.2314, 0.9422, 0.2291, 0.9516, 0.2399, 0.3873, 0.1499, 0.4418, 0.1321, 0.4048, 0.2311, 0.3689, 0.2148, 0.9586, 0.2196, 0.9483, 0.2291, 0.9516, 0.2265, 0.9627, 0.6826, 0.7173, 0.7494, 0.7519, 0.6771, 0.731, 0.3288, 0.3336, 0.2399, 0.3873, 0.2311, 0.3689, 0.1469, 0.9501, 0.1538, 0.9597, 0.1428, 0.9657, 0.1382, 0.9553, 0.615, 0.6821, 0.6826, 0.7173, 0.6771, 0.731, 0.604, 0.7097, 0.1413, 0.9424, 0.1469, 0.9501, 0.1382, 0.9553, 0.1342, 0.9465, 0.545, 0.6453, 0.615, 0.6821, 0.604, 0.7097, 0.5282, 0.6873, 0.1365, 0.9355, 0.1413, 0.9424, 0.1342, 0.9465, 0.1308, 0.9388, 0.2304, 0.9251, 0.2332, 0.9188, 0.2368, 0.92, 0.2352, 0.9267, 0.1323, 0.9294, 0.1365, 0.9355, 0.1308, 0.9388, 0.1278, 0.9319, 0.2272, 0.932, 0.2304, 0.9251, 0.2352, 0.9267, 0.2334, 0.9341, 0.1342, 0.9465, 0.1382, 0.9553, 0.1286, 0.9586, 0.1263, 0.9491, 0.5282, 0.6873, 0.604, 0.7097, 0.5985, 0.7389, 0.5198, 0.7317, 0.1308, 0.9388, 0.1342, 0.9465, 0.1263, 0.9491, 0.1246, 0.9408, 0.2352, 0.9267, 0.2368, 0.92, 0.2405, 0.9205, 0.2402, 0.9274, 0.1278, 0.9319, 0.1308, 0.9388, 0.1246, 0.9408, 0.123, 0.9334, 0.2334, 0.9341, 0.2352, 0.9267, 0.2402, 0.9274, 0.2399, 0.9349, 0.1251, 0.9255, 0.1278, 0.9319, 0.123, 0.9334, 0.1215, 0.9266, 0.2314, 0.9422, 0.2334, 0.9341, 0.2399, 0.9349, 0.2396, 0.9433, 0.1321, 0.4048, 0.02932, 0.4422, 0.01347, 0.3816, 0.1218, 0.365, 0.2291, 0.9516, 0.2314, 0.9422, 0.2396, 0.9433, 0.2392, 0.953, 0.2311, 0.3689, 0.1321, 0.4048, 0.1218, 0.365, 0.226, 0.3492, 0.2265, 0.9627, 0.2291, 0.9516, 0.2392, 0.953, 0.2387, 0.9644, 0.6771, 0.731, 0.7494, 0.7519, 0.6744, 0.7455, 0.3288, 0.3336, 0.2311, 0.3689, 0.226, 0.3492, 0.1382, 0.9553, 0.1428, 0.9657, 0.1311, 0.9694, 0.1286, 0.9586, 0.604, 0.7097, 0.6771, 0.731, 0.6744, 0.7455, 0.5985, 0.7389, 0.1218, 0.365, 0.01347, 0.3816, 0.009788, 0.3189, 0.1194, 0.324, 0.2392, 0.953, 0.2396, 0.9433, 0.2478, 0.9428, 0.2493, 0.9523, 0.226, 0.3492, 0.1218, 0.365, 0.1194, 0.324, 0.2249, 0.3288, 0.2387, 0.9644, 0.2392, 0.953, 0.2493, 0.9523, 0.2511, 0.9636, 0.6744, 0.7455, 0.7494, 0.7519, 0.6746, 0.7602, 0.3288, 0.3336, 0.226, 0.3492, 0.2249, 0.3288, 0.1286, 0.9586, 0.1311, 0.9694, 0.119, 0.9712, 0.1185, 0.9598, 0.5985, 0.7389, 0.6744, 0.7455, 0.6746, 0.7602, 0.5989, 0.7686, 0.1263, 0.9491, 0.1286, 0.9586, 0.1185, 0.9598, 0.1181, 0.9501, 0.5198, 0.7317, 0.5985, 0.7389, 0.5989, 0.7686, 0.5204, 0.7769, 0.1246, 0.9408, 0.1263, 0.9491, 0.1181, 0.9501, 0.118, 0.9416, 0.2402, 0.9274, 0.2405, 0.9205, 0.2442, 0.9202, 0.2453, 0.9271, 0.123, 0.9334, 0.1246, 0.9408, 0.118, 0.9416, 0.1179, 0.934, 0.2399, 0.9349, 0.2402, 0.9274, 0.2453, 0.9271, 0.2465, 0.9345, 0.1215, 0.9266, 0.123, 0.9334, 0.1179, 0.934, 0.1178, 0.9271, 0.2396, 0.9433, 0.2399, 0.9349, 0.2465, 0.9345, 0.2478, 0.9428, 0.5204, 0.7769, 0.5989, 0.7686, 0.6051, 0.7976, 0.5297, 0.8212, 0.118, 0.9416, 0.1181, 0.9501, 0.1098, 0.9495, 0.1114, 0.9411, 0.2453, 0.9271, 0.2442, 0.9202, 0.2478, 0.9192, 0.2502, 0.9257, 0.1179, 0.934, 0.118, 0.9416, 0.1114, 0.9411, 0.1128, 0.9336, 0.2465, 0.9345, 0.2453, 0.9271, 0.2502, 0.9257, 0.2528, 0.9328, 0.1178, 0.9271, 0.1179, 0.934, 0.1128, 0.9336, 0.1141, 0.9268, 0.2478, 0.9428, 0.2465, 0.9345, 0.2528, 0.9328, 0.2558, 0.9407, 0.1194, 0.324, 0.009788, 0.3189, 0.01851, 0.2567, 0.1252, 0.2831, 0.2493, 0.9523, 0.2478, 0.9428, 0.2558, 0.9407, 0.2591, 0.9497, 0.2249, 0.3288, 0.1194, 0.324, 0.1252, 0.2831, 0.2278, 0.3085, 0.2511, 0.9636, 0.2493, 0.9523, 0.2591, 0.9497, 0.2631, 0.9604, 0.6746, 0.7602, 0.7494, 0.7519, 0.6777, 0.7747, 0.3288, 0.3336, 0.2249, 0.3288, 0.2278, 0.3085, 0.1185, 0.9598, 0.119, 0.9712, 0.1065, 0.9707, 0.1082, 0.9592, 0.5989, 0.7686, 0.6746, 0.7602, 0.6777, 0.7747, 0.6051, 0.7976, 0.1181, 0.9501, 0.1185, 0.9598, 0.1082, 0.9592, 0.1098, 0.9495, 0.2591, 0.9497, 0.2558, 0.9407, 0.2632, 0.937, 0.2682, 0.9452, 0.2278, 0.3085, 0.1252, 0.2831, 0.1389, 0.2442, 0.2346, 0.2893, 0.2631, 0.9604, 0.2591, 0.9497, 0.2682, 0.9452, 0.2742, 0.955, 0.6777, 0.7747, 0.7494, 0.7519, 0.6835, 0.7882, 0.3288, 0.3336, 0.2278, 0.3085, 0.2346, 0.2893, 0.1082, 0.9592, 0.1065, 0.9707, 0.09395, 0.9676, 0.09827, 0.9564, 0.6051, 0.7976, 0.6777, 0.7747, 0.6835, 0.7882, 0.6168, 0.8249, 0.1098, 0.9495, 0.1082, 0.9592, 0.09827, 0.9564, 0.1018, 0.9472, 0.5297, 0.8212, 0.6051, 0.7976, 0.6168, 0.8249, 0.5475, 0.8627, 0.1114, 0.9411, 0.1098, 0.9495, 0.1018, 0.9472, 0.1049, 0.9393, 0.2502, 0.9257, 0.2478, 0.9192, 0.2511, 0.9176, 0.2548, 0.9235, 0.1128, 0.9336, 0.1114, 0.9411, 0.1049, 0.9393, 0.1078, 0.9322, 0.2528, 0.9328, 0.2502, 0.9257, 0.2548, 0.9235, 0.2587, 0.9299, 0.1141, 0.9268, 0.1128, 0.9336, 0.1078, 0.9322, 0.1104, 0.9257, 0.2558, 0.9407, 0.2528, 0.9328, 0.2587, 0.9299, 0.2632, 0.937, 0.1252, 0.2831, 0.01851, 0.2567, 0.03936, 0.1972, 0.1389, 0.2442, 0.1049, 0.9393, 0.1018, 0.9472, 0.09427, 0.9434, 0.09901, 0.9362, 0.2548, 0.9235, 0.2511, 0.9176, 0.2541, 0.9153, 0.2588, 0.9204, 0.1078, 0.9322, 0.1049, 0.9393, 0.09901, 0.9362, 0.1032, 0.9298, 0.2587, 0.9299, 0.2548, 0.9235, 0.2588, 0.9204, 0.264, 0.9259, 0.1104, 0.9257, 0.1078, 0.9322, 0.1032, 0.9298, 0.1071, 0.924, 0.2632, 0.937, 0.2587, 0.9299, 0.264, 0.9259, 0.2697, 0.932, 0.1389, 0.2442, 0.03936, 0.1972, 0.07159, 0.1429, 0.16, 0.2087, 0.2682, 0.9452, 0.2632, 0.937, 0.2697, 0.932, 0.2763, 0.939, 0.2346, 0.2893, 0.1389, 0.2442, 0.16, 0.2087, 0.245, 0.2717, 0.2742, 0.955, 0.2682, 0.9452, 0.2763, 0.939, 0.2841, 0.9474, 0.6835, 0.7882, 0.7494, 0.7519, 0.6919, 0.8003, 0.3288, 0.3336, 0.2346, 0.2893, 0.245, 0.2717, 0.09827, 0.9564, 0.09395, 0.9676, 0.08252, 0.9616, 0.08895, 0.9517, 0.6168, 0.8249, 0.6835, 0.7882, 0.6919, 0.8003, 0.6336, 0.8493, 0.1018, 0.9472, 0.09827, 0.9564, 0.08895, 0.9517, 0.09427, 0.9434, 0.5475, 0.8627, 0.6168, 0.8249, 0.6336, 0.8493, 0.5731, 0.8999, 0.245, 0.2717, 0.16, 0.2087, 0.1877, 0.178, 0.2588, 0.2565, 0.2841, 0.9474, 0.2763, 0.939, 0.2829, 0.9314, 0.2922, 0.938, 0.6919, 0.8003, 0.7494, 0.7519, 0.7025, 0.8106, 0.3288, 0.3336, 0.245, 0.2717, 0.2588, 0.2565, 0.08895, 0.9517, 0.08252, 0.9616, 0.07271, 0.9536, 0.08072, 0.9453, 0.6336, 0.8493, 0.6919, 0.8003, 0.7025, 0.8106, 0.6549, 0.87, 0.09427, 0.9434, 0.08895, 0.9517, 0.08072, 0.9453, 0.08771, 0.9381, 0.5731, 0.8999, 0.6336, 0.8493, 0.6549, 0.87, 0.6054, 0.9314, 0.09901, 0.9362, 0.09427, 0.9434, 0.08771, 0.9381, 0.09379, 0.932, 0.2588, 0.9204, 0.2541, 0.9153, 0.2565, 0.9125, 0.2622, 0.9165, 0.1032, 0.9298, 0.09901, 0.9362, 0.09379, 0.932, 0.0992, 0.9266, 0.264, 0.9259, 0.2588, 0.9204, 0.2622, 0.9165, 0.2683, 0.9209, 0.1071, 0.924, 0.1032, 0.9298, 0.0992, 0.9266, 0.1042, 0.9216, 0.2697, 0.932, 0.264, 0.9259, 0.2683, 0.9209, 0.2751, 0.9258, 0.16, 0.2087, 0.07159, 0.1429, 0.1139, 0.09598, 0.1877, 0.178, 0.2763, 0.939, 0.2697, 0.932, 0.2751, 0.9258, 0.2829, 0.9314, 0.2622, 0.9165, 0.2565, 0.9125, 0.2584, 0.9093, 0.2647, 0.9121, 0.0992, 0.9266, 0.09379, 0.932, 0.08951, 0.9269, 0.0959, 0.9226, 0.2683, 0.9209, 0.2622, 0.9165, 0.2647, 0.9121, 0.2715, 0.9152, 0.1042, 0.9216, 0.0992, 0.9266, 0.0959, 0.9226, 0.1017, 0.9187, 0.2751, 0.9258, 0.2683, 0.9209, 0.2715, 0.9152, 0.2791, 0.9187, 0.1877, 0.178, 0.1139, 0.09598, 0.1648, 0.05835, 0.2209, 0.1533, 0.2829, 0.9314, 0.2751, 0.9258, 0.2791, 0.9187, 0.2879, 0.9226, 0.2588, 0.2565, 0.1877, 0.178, 0.2209, 0.1533, 0.2752, 0.2442, 0.2922, 0.938, 0.2829, 0.9314, 0.2879, 0.9226, 0.2983, 0.9272, 0.7025, 0.8106, 0.7494, 0.7519, 0.7148, 0.8186, 0.3288, 0.3336, 0.2588, 0.2565, 0.2752, 0.2442, 0.08072, 0.9453, 0.07271, 0.9536, 0.06425, 0.944, 0.074, 0.9372, 0.6549, 0.87, 0.7025, 0.8106, 0.7148, 0.8186, 0.6798, 0.8861, 0.08771, 0.9381, 0.08072, 0.9453, 0.074, 0.9372, 0.08239, 0.9316, 0.6054, 0.9314, 0.6549, 0.87, 0.6798, 0.8861, 0.6433, 0.9559, 0.09379, 0.932, 0.08771, 0.9381, 0.08239, 0.9316, 0.08951, 0.9269, 0.2983, 0.9272, 0.2879, 0.9226, 0.291, 0.913, 0.302, 0.9155, 0.7148, 0.8186, 0.7494, 0.7519, 0.7285, 0.8241, 0.3288, 0.3336, 0.2752, 0.2442, 0.2937, 0.2355, 0.074, 0.9372, 0.06425, 0.944, 0.05775, 0.9325, 0.06914, 0.9279, 0.6798, 0.8861, 0.7148, 0.8186, 0.7285, 0.8241, 0.7072, 0.8973, 0.08239, 0.9316, 0.074, 0.9372, 0.06914, 0.9279, 0.07837, 0.9242, 0.6433, 0.9559, 0.6798, 0.8861, 0.7072, 0.8973, 0.685, 0.9731, 0.08951, 0.9269, 0.08239, 0.9316, 0.07837, 0.9242, 0.08634, 0.9209, 0.2647, 0.9121, 0.2584, 0.9093, 0.2596, 0.9057, 0.2663, 0.9073, 0.0959, 0.9226, 0.08951, 0.9269, 0.08634, 0.9209, 0.09344, 0.9181, 0.2715, 0.9152, 0.2647, 0.9121, 0.2663, 0.9073, 0.2737, 0.909, 0.1017, 0.9187, 0.0959, 0.9226, 0.09344, 0.9181, 0.09994, 0.9154, 0.2791, 0.9187, 0.2715, 0.9152, 0.2737, 0.909, 0.2818, 0.9109, 0.2209, 0.1533, 0.1648, 0.05835, 0.2221, 0.03151, 0.2584, 0.1357, 0.2879, 0.9226, 0.2791, 0.9187, 0.2818, 0.9109, 0.291, 0.913, 0.2752, 0.2442, 0.2209, 0.1533, 0.2584, 0.1357, 0.2937, 0.2355])
me_sphere.materials.append(mat_material_001)
me_sphere.materials.append(mat_material_002)
me_sphere.use_remesh_fix_poles = True
me_sphere.use_remesh_preserve_attributes = False
me_sphere.use_mirror_vertex_groups = False
me_sphere.update()

# ---- objects
ob_sphere = bpy.data.objects.new('Sphere', me_sphere)

# ---- transforms, parenting, visibility, modifiers, constraints
ob_sphere.location = (0.0, 0.0, 0.0)
ob_sphere.lineart.crease_threshold = 0.0
_m = ob_sphere.modifiers.new('Subdivision', 'SUBSURF')
_m.uv_smooth = 'PRESERVE_CORNERS'
_m.levels = 2

# ---- collection membership
col_collection.objects.link(ob_sphere)

# ---- scene / render settings (as saved in the file)
scene.frame_start = 1; scene.frame_end = 250; scene.frame_set(199)
scene.render.engine = 'BLENDER_EEVEE_NEXT'
scene.cycles.use_denoising = False
scene.cycles.samples = 128
scene.cycles.sampling_pattern = 'TABULATED_SOBOL'
scene.cycles.use_adaptive_sampling = False
scene.cycles.use_light_tree = False
scene.view_settings.view_transform = 'Filmic'
bpy.context.view_layer.update()

# ---- added for rendering (the .blend has no active camera and no usable light): camera, sun
cam_auto = bpy.data.cameras.new('AutoCamera')
cam_auto.lens = 50.0
cam_auto.sensor_width = 36.0
cam_auto.clip_end = 5624.88
ob_auto_camera = bpy.data.objects.new('AutoCamera', cam_auto)
scene.collection.objects.link(ob_auto_camera)
ob_auto_camera.location = (320.507, -384.609, 256.406)
ob_auto_camera.rotation_euler = (1.09748, -7.21219e-08, 0.694738)
scene.camera = ob_auto_camera
light_auto_sun = bpy.data.lights.new('AutoSun', 'SUN')
light_auto_sun.energy = 3.0
light_auto_sun.angle = 0.0523599
ob_auto_sun = bpy.data.objects.new('AutoSun', light_auto_sun)
scene.collection.objects.link(ob_auto_sun)
ob_auto_sun.rotation_euler = (0.872665, 0.174533, 0.523599)
bpy.context.view_layer.update()
